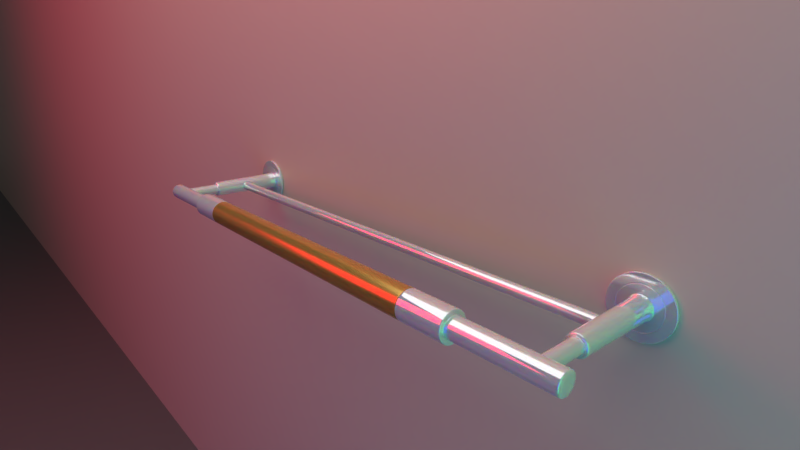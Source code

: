 # Source: Towel_holder.blend  (saved by Blender 2.79.7; exported with 4.5.12 LTS)
import bpy
from mathutils import Matrix  # noqa: F401  (used for matrix-valued properties, if any)

bpy.ops.wm.read_factory_settings(use_empty=True)
scene = bpy.context.scene
scene.name = 'Scene'

# ---- collections
col_collection_1 = bpy.data.collections.new('Collection 1'); scene.collection.children.link(col_collection_1)

# ---- materials (node trees are filled in below, after node groups)
mat_material_006 = bpy.data.materials.new('Material.006')
mat_material_006.alpha_threshold = 0.0
mat_material_006.roughness = 0.5
mat_material_005 = bpy.data.materials.new('Material.005')
mat_material_005.alpha_threshold = 0.0
mat_material_005.roughness = 0.5
mat_material_003 = bpy.data.materials.new('Material.003')
mat_material_003.alpha_threshold = 0.0
mat_material_003.roughness = 0.5
mat_material_004 = bpy.data.materials.new('Material.004')
mat_material_004.alpha_threshold = 0.0
mat_material_004.roughness = 0.5
mat_material_002 = bpy.data.materials.new('Material.002')
mat_material_002.alpha_threshold = 0.0
mat_material_002.roughness = 0.5
mat_material_001 = bpy.data.materials.new('Material.001')
mat_material_001.alpha_threshold = 0.0
mat_material_001.roughness = 0.5
mat_golden = bpy.data.materials.new('golden')
mat_golden.alpha_threshold = 0.0
mat_golden.roughness = 0.5
mat_white = bpy.data.materials.new('white')
mat_white.alpha_threshold = 0.0
mat_white.roughness = 0.5

# ---- material node trees
mat_material_006.use_nodes = True; mat_material_006.node_tree.nodes.clear()
_N = mat_material_006.node_tree.nodes; _L = mat_material_006.node_tree.links
n0 = _N.new('ShaderNodeOutputMaterial'); n0.name = 'Material Output'; n0.location = (560, 300)
n1 = _N.new('ShaderNodeEmission'); n1.name = 'Emission'; n1.location = (81, 358)
n1.inputs[0].default_value = (1.0, 0.02761, 0.09943, 1.0)
n1.inputs[1].default_value = 3.0
_L.new(n1.outputs[0], n0.inputs[0])
n0.is_active_output = True
mat_material_005.use_nodes = True; mat_material_005.node_tree.nodes.clear()
_N = mat_material_005.node_tree.nodes; _L = mat_material_005.node_tree.links
n0 = _N.new('ShaderNodeOutputMaterial'); n0.name = 'Material Output'; n0.location = (560, 300)
n1 = _N.new('ShaderNodeEmission'); n1.name = 'Emission'; n1.location = (81, 358)
n1.inputs[0].default_value = (0.04866, 0.0678, 1.0, 1.0)
n1.inputs[1].default_value = 1.5
_L.new(n1.outputs[0], n0.inputs[0])
n0.is_active_output = True
mat_material_003.use_nodes = True; mat_material_003.node_tree.nodes.clear()
_N = mat_material_003.node_tree.nodes; _L = mat_material_003.node_tree.links
n0 = _N.new('ShaderNodeOutputMaterial'); n0.name = 'Material Output'; n0.location = (560, 300)
n1 = _N.new('ShaderNodeEmission'); n1.name = 'Emission'; n1.location = (81, 358)
n1.inputs[0].default_value = (0.1402, 1.0, 0.3994, 1.0)
_L.new(n1.outputs[0], n0.inputs[0])
n0.is_active_output = True
mat_material_004.use_nodes = True; mat_material_004.node_tree.nodes.clear()
_N = mat_material_004.node_tree.nodes; _L = mat_material_004.node_tree.links
n0 = _N.new('ShaderNodeOutputMaterial'); n0.name = 'Material Output'; n0.location = (560, 300)
n1 = _N.new('ShaderNodeEmission'); n1.name = 'Emission'; n1.location = (81, 358)
n1.inputs[1].default_value = 1.5
_L.new(n1.outputs[0], n0.inputs[0])
n0.is_active_output = True
mat_material_002.use_nodes = True; mat_material_002.node_tree.nodes.clear()
_N = mat_material_002.node_tree.nodes; _L = mat_material_002.node_tree.links
n0 = _N.new('ShaderNodeOutputMaterial'); n0.name = 'Material Output'; n0.location = (560, 300)
n1 = _N.new('ShaderNodeBsdfPrincipled'); n1.name = 'Principled BSDF'; n1.location = (-52, 373)
n1.distribution = 'GGX'
n1.subsurface_method = 'BURLEY'
n1.inputs[0].default_value = (0.8, 0.6282, 0.4622, 1.0)
n1.inputs[1].default_value = 0.2571
n1.inputs[2].default_value = 0.5667
n1.inputs[3].default_value = 1.45
n1.inputs[13].default_value = 0.481
_L.new(n1.outputs[0], n0.inputs[0])
n0.is_active_output = True
mat_material_001.use_nodes = True; mat_material_001.node_tree.nodes.clear()
_N = mat_material_001.node_tree.nodes; _L = mat_material_001.node_tree.links
n0 = _N.new('ShaderNodeOutputMaterial'); n0.name = 'Material Output'; n0.location = (449, 300)
n1 = _N.new('ShaderNodeBsdfPrincipled'); n1.name = 'Principled BSDF'; n1.location = (129, 313)
n1.distribution = 'GGX'
n1.subsurface_method = 'BURLEY'
n1.inputs[0].default_value = (0.1574, 0.1574, 0.1574, 1.0)
n1.inputs[1].default_value = 0.2048
n1.inputs[3].default_value = 1.45
_L.new(n1.outputs[0], n0.inputs[0])
n0.is_active_output = True
mat_golden.use_nodes = True; mat_golden.node_tree.nodes.clear()
_N = mat_golden.node_tree.nodes; _L = mat_golden.node_tree.links
n0 = _N.new('ShaderNodeOutputMaterial'); n0.name = 'Material Output'; n0.location = (300, 300)
n1 = _N.new('ShaderNodeBsdfPrincipled'); n1.name = 'Principled BSDF'; n1.location = (-561, 476)
n1.distribution = 'GGX'
n1.subsurface_method = 'BURLEY'
n1.inputs[0].default_value = (0.6879, 0.4036, 0.08785, 1.0)
n1.inputs[1].default_value = 0.6833
n1.inputs[2].default_value = 0.2167
n1.inputs[3].default_value = 1.45
n1.inputs[8].default_value = 1.0
n1.inputs[10].default_value = 0.09048
n1.inputs[13].default_value = 0.4829
_L.new(n1.outputs[0], n0.inputs[0])
n0.is_active_output = True
mat_white.use_nodes = True; mat_white.node_tree.nodes.clear()
_N = mat_white.node_tree.nodes; _L = mat_white.node_tree.links
n0 = _N.new('ShaderNodeOutputMaterial'); n0.name = 'Material Output'; n0.location = (300, 300)
n1 = _N.new('ShaderNodeBsdfPrincipled'); n1.name = 'Principled BSDF'; n1.location = (-561, 476)
n1.distribution = 'GGX'
n1.inputs[0].default_value = (0.9195, 0.9195, 0.9195, 1.0)
n1.inputs[1].default_value = 0.55
n1.inputs[2].default_value = 0.0
n1.inputs[3].default_value = 1.45
n1.inputs[8].default_value = 1.0
n1.inputs[10].default_value = 0.09048
n1.inputs[13].default_value = 0.3162
_L.new(n1.outputs[0], n0.inputs[0])
n0.is_active_output = True

# ---- world
world_world = bpy.data.worlds.new('World'); scene.world = world_world
world_world.color = (0.05088, 0.05088, 0.05088)
world_world.use_sun_shadow = False
world_world.sun_shadow_jitter_overblur = 0.0

# ---- cameras
cam_camera = bpy.data.cameras.new('Camera')
cam_camera.clip_end = 100.0
cam_camera.lens = 35.0
cam_camera.sensor_width = 50.0
cam_camera.sensor_height = 18.0
cam_camera.ortho_scale = 7.314
cam_camera.dof.focus_distance = 0.0

# ---- meshes
me_plane_005 = bpy.data.meshes.new('Plane.005')
me_plane_005.from_pydata([(-1.0, -1.0, 0.0), (1.0, -1.0, 0.0), (-1.0, 1.0, 0.0), (1.0, 1.0, 0.0)], [], [(0, 1, 3, 2)])
me_plane_005.materials.append(mat_material_006)
me_plane_005.use_remesh_preserve_volume = False
me_plane_005.use_remesh_preserve_attributes = False
me_plane_005.use_mirror_vertex_groups = False
me_plane_005.update()
me_plane_004 = bpy.data.meshes.new('Plane.004')
me_plane_004.from_pydata([(-1.0, -1.0, 0.0), (1.0, -1.0, 0.0), (-1.0, 1.0, 0.0), (1.0, 1.0, 0.0)], [], [(0, 1, 3, 2)])
me_plane_004.materials.append(mat_material_005)
me_plane_004.use_remesh_preserve_volume = False
me_plane_004.use_remesh_preserve_attributes = False
me_plane_004.use_mirror_vertex_groups = False
me_plane_004.update()
me_plane_003 = bpy.data.meshes.new('Plane.003')
me_plane_003.from_pydata([(-1.0, -1.0, 0.0), (1.0, -1.0, 0.0), (-1.0, 1.0, 0.0), (1.0, 1.0, 0.0)], [], [(0, 1, 3, 2)])
me_plane_003.materials.append(mat_material_003)
me_plane_003.use_remesh_preserve_volume = False
me_plane_003.use_remesh_preserve_attributes = False
me_plane_003.use_mirror_vertex_groups = False
me_plane_003.update()
me_plane_002 = bpy.data.meshes.new('Plane.002')
me_plane_002.from_pydata([(-1.0, -1.0, 0.0), (1.0, -1.0, 0.0), (-1.0, 1.0, 0.0), (1.0, 1.0, 0.0)], [], [(0, 1, 3, 2)])
me_plane_002.materials.append(mat_material_004)
me_plane_002.use_remesh_preserve_volume = False
me_plane_002.use_remesh_preserve_attributes = False
me_plane_002.use_mirror_vertex_groups = False
me_plane_002.update()
me_plane_001 = bpy.data.meshes.new('Plane.001')
me_plane_001.from_pydata([(-1.0, -1.0, 0.0), (1.0, -1.0, 0.0), (-1.0, 1.0, 0.0), (1.0, 1.0, 0.0)], [], [(0, 1, 3, 2)])
me_plane_001.materials.append(mat_material_002)
me_plane_001.use_remesh_preserve_volume = False
me_plane_001.use_remesh_preserve_attributes = False
me_plane_001.use_mirror_vertex_groups = False
me_plane_001.update()
me_plane = bpy.data.meshes.new('Plane')
me_plane.from_pydata([(-1.0, -1.0, 0.0), (1.0, -1.0, 0.0), (-1.0, 1.0, 0.0), (1.0, 1.0, 0.0)], [], [(0, 1, 3, 2)])
me_plane.materials.append(mat_material_001)
me_plane.use_remesh_preserve_volume = False
me_plane.use_remesh_preserve_attributes = False
me_plane.use_mirror_vertex_groups = False
me_plane.update()
me_cylinder = bpy.data.meshes.new('Cylinder')
me_cylinder.from_pydata([(7.105e-15, 1.0, 11.8), (0.1951, 0.9808, 11.8), (0.3827, 0.9239, 11.8), (0.5556, 0.8315, 11.8), (0.7071, 0.7071, 11.8), (0.8315, 0.5556, 11.8), (0.9239, 0.3827, 11.8), (0.9808, 0.1951, 11.8), (1.0, 5.477e-07, 11.8), (0.9808, -0.1951, 11.8), (0.9239, -0.3827, 11.8), (0.8315, -0.5556, 11.8), (0.7071, -0.7071, 11.8), (0.5556, -0.8315, 11.8), (0.3827, -0.9239, 11.8), (0.1951, -0.9808, 11.8), (-3.258e-07, -1.0, 11.8), (-0.1951, -0.9808, 11.8), (-0.3827, -0.9239, 11.8), (-0.5556, -0.8315, 11.8), (-0.7071, -0.7071, 11.8), (-0.8315, -0.5556, 11.8), (-0.9239, -0.3827, 11.8), (-0.9808, -0.1951, 11.8), (-1.0, 1.438e-06, 11.8), (-0.9808, 0.1951, 11.8), (-0.9239, 0.3827, 11.8), (-0.8315, 0.5556, 11.8), (-0.7071, 0.7071, 11.8), (-0.5556, 0.8315, 11.8), (-0.3827, 0.9239, 11.8), (-0.1951, 0.9808, 11.8), (0.0, 1.0, 0.0), (0.1951, 0.9808, 0.0), (0.3827, 0.9239, 0.0), (0.5556, 0.8315, 0.0), (0.7071, 0.7071, 0.0), (0.8315, 0.5556, 0.0), (0.9239, 0.3827, 0.0), (0.9808, 0.1951, 0.0), (1.0, 7.55e-08, 0.0), (0.9808, -0.1951, 0.0), (0.9239, -0.3827, 0.0), (0.8315, -0.5556, 0.0), (0.7071, -0.7071, 0.0), (0.5556, -0.8315, 0.0), (0.3827, -0.9239, 0.0), (0.1951, -0.9808, 0.0), (-3.258e-07, -1.0, 0.0), (-0.1951, -0.9808, 0.0), (-0.3827, -0.9239, 0.0), (-0.5556, -0.8315, 0.0), (-0.7071, -0.7071, 0.0), (-0.8315, -0.5556, 0.0), (-0.9239, -0.3827, 0.0), (-0.9808, -0.1951, 0.0), (-1.0, 9.656e-07, 0.0), (-0.9808, 0.1951, 0.0), (-0.9239, 0.3827, 0.0), (-0.8315, 0.5556, 0.0), (-0.7071, 0.7071, 0.0), (-0.5556, 0.8315, 0.0), (-0.3827, 0.9239, 0.0), (-0.1951, 0.9808, 0.0), (0.1951, 0.9808, 11.83), (7.105e-15, 1.0, 11.83), (0.3827, 0.9239, 11.83), (0.5556, 0.8315, 11.83), (0.7071, 0.7071, 11.83), (0.8315, 0.5556, 11.83), (0.9239, 0.3827, 11.83), (0.9808, 0.1951, 11.83), (1.0, 5.491e-07, 11.83), (0.9808, -0.1951, 11.83), (0.9239, -0.3827, 11.83), (0.8315, -0.5556, 11.83), (0.7071, -0.7071, 11.83), (0.5556, -0.8315, 11.83), (0.3827, -0.9239, 11.83), (0.1951, -0.9808, 11.83), (-3.258e-07, -1.0, 11.83), (-0.1951, -0.9808, 11.83), (-0.3827, -0.9239, 11.83), (-0.5556, -0.8315, 11.83), (-0.7071, -0.7071, 11.83), (-0.8315, -0.5556, 11.83), (-0.9239, -0.3827, 11.83), (-0.9808, -0.1951, 11.83), (-1.0, 1.439e-06, 11.83), (-0.9808, 0.1951, 11.83), (-0.9239, 0.3827, 11.83), (-0.8315, 0.5556, 11.83), (-0.7071, 0.7071, 11.83), (-0.5556, 0.8315, 11.83), (-0.3827, 0.9239, 11.83), (-0.1951, 0.9808, 11.83), (0.1951, 0.9808, 15.21), (0.0, 1.0, 15.21), (0.3827, 0.9239, 15.21), (0.5556, 0.8315, 15.21), (0.7071, 0.7071, 15.21), (0.8315, 0.5556, 15.21), (0.9239, 0.3827, 15.21), (0.9808, 0.1951, 15.21), (1.0, 6.966e-07, 15.21), (0.9808, -0.1951, 15.21), (0.9239, -0.3827, 15.21), (0.8315, -0.5556, 15.21), (0.7071, -0.7071, 15.21), (0.5556, -0.8315, 15.21), (0.3827, -0.9239, 15.21), (0.1951, -0.9808, 15.21), (-3.258e-07, -1.0, 15.21), (-0.1951, -0.9808, 15.21), (-0.3827, -0.9239, 15.21), (-0.5556, -0.8315, 15.21), (-0.7071, -0.7071, 15.21), (-0.8315, -0.5556, 15.21), (-0.9239, -0.3827, 15.21), (-0.9808, -0.1951, 15.21), (-1.0, 1.587e-06, 15.21), (-0.9808, 0.1951, 15.21), (-0.9239, 0.3827, 15.21), (-0.8315, 0.5556, 15.21), (-0.7071, 0.7071, 15.21), (-0.5556, 0.8315, 15.21), (-0.3827, 0.9239, 15.21), (-0.1951, 0.9808, 15.21), (0.1334, 0.6706, 15.21), (3.763e-08, 0.6838, 15.21), (0.2617, 0.6317, 15.21), (0.3799, 0.5685, 15.21), (0.4835, 0.4835, 15.21), (0.5685, 0.3799, 15.21), (0.6317, 0.2617, 15.21), (0.6706, 0.1334, 15.21), (0.6838, 7.59e-07, 15.21), (0.6706, -0.1334, 15.21), (0.6317, -0.2617, 15.21), (0.5685, -0.3799, 15.21), (0.4835, -0.4835, 15.21), (0.3799, -0.5685, 15.21), (0.2617, -0.6317, 15.21), (0.1334, -0.6706, 15.21), (-1.852e-07, -0.6838, 15.21), (-0.1334, -0.6706, 15.21), (-0.2617, -0.6317, 15.21), (-0.3799, -0.5685, 15.21), (-0.4835, -0.4835, 15.21), (-0.5685, -0.3799, 15.21), (-0.6317, -0.2617, 15.21), (-0.6706, -0.1334, 15.21), (-0.6838, 1.368e-06, 15.21), (-0.6706, 0.1334, 15.21), (-0.6317, 0.2617, 15.21), (-0.5685, 0.3799, 15.21), (-0.4835, 0.4835, 15.21), (-0.3799, 0.5685, 15.21), (-0.2617, 0.6317, 15.21), (-0.1334, 0.6706, 15.21), (-0.9199, -0.183, 15.21), (-0.938, 1.544e-06, 15.21), (0.8666, -0.3589, 15.21), (0.7799, -0.5211, 15.21), (-0.9199, 0.183, 15.21), (0.6632, -0.6632, 15.21), (-0.8666, 0.3589, 15.21), (0.5211, -0.7799, 15.21), (-0.7799, 0.5211, 15.21), (0.3589, -0.8666, 15.21), (7.381e-09, 0.938, 15.21), (0.183, 0.9199, 15.21), (-0.6632, 0.6632, 15.21), (0.183, -0.9199, 15.21), (0.3589, 0.8666, 15.21), (-0.5211, 0.7799, 15.21), (-2.982e-07, -0.938, 15.21), (0.5211, 0.7799, 15.21), (-0.3589, 0.8666, 15.21), (-0.183, -0.9199, 15.21), (0.6632, 0.6632, 15.21), (-0.183, 0.9199, 15.21), (-0.3589, -0.8666, 15.21), (0.7799, 0.5211, 15.21), (-0.5211, -0.7799, 15.21), (0.8666, 0.3589, 15.21), (-0.6632, -0.6632, 15.21), (0.9199, 0.183, 15.21), (-0.7799, -0.5211, 15.21), (0.938, 7.088e-07, 15.21), (-0.8666, -0.3589, 15.21), (0.9199, -0.183, 15.21), (-0.7071, -0.7071, 15.12), (-0.8315, -0.5556, 15.12), (0.9808, 0.1951, 15.12), (1.0, 6.926e-07, 15.12), (-0.9239, -0.3827, 15.12), (0.9808, -0.1951, 15.12), (-0.9808, -0.1951, 15.12), (0.9239, -0.3827, 15.12), (-1.0, 1.583e-06, 15.12), (0.8315, -0.5556, 15.12), (-0.9808, 0.1951, 15.12), (0.7071, -0.7071, 15.12), (-0.9239, 0.3827, 15.12), (0.5556, -0.8315, 15.12), (-0.8315, 0.5556, 15.12), (0.3827, -0.9239, 15.12), (0.0, 1.0, 15.12), (0.1951, 0.9808, 15.12), (-0.7071, 0.7071, 15.12), (0.1951, -0.9808, 15.12), (0.3827, 0.9239, 15.12), (-0.5556, 0.8315, 15.12), (-3.258e-07, -1.0, 15.12), (0.5556, 0.8315, 15.12), (-0.3827, 0.9239, 15.12), (-0.1951, -0.9808, 15.12), (0.7071, 0.7071, 15.12), (-0.1951, 0.9808, 15.12), (-0.3827, -0.9239, 15.12), (0.8315, 0.5556, 15.12), (-0.5556, -0.8315, 15.12), (0.9239, 0.3827, 15.12), (0.1334, 0.6706, 21.83), (3.763e-08, 0.6838, 21.83), (0.2617, 0.6317, 21.83), (0.3799, 0.5685, 21.83), (0.4835, 0.4835, 21.83), (0.5685, 0.3799, 21.83), (0.6317, 0.2617, 21.83), (0.6706, 0.1334, 21.83), (0.6838, 1.048e-06, 21.83), (0.6706, -0.1334, 21.83), (0.6317, -0.2617, 21.83), (0.5685, -0.3799, 21.83), (0.4835, -0.4835, 21.83), (0.3799, -0.5685, 21.83), (0.2617, -0.6317, 21.83), (0.1334, -0.6706, 21.83), (-1.852e-07, -0.6838, 21.83), (-0.1334, -0.6706, 21.83), (-0.2617, -0.6317, 21.83), (-0.3799, -0.5685, 21.83), (-0.4835, -0.4835, 21.83), (-0.5685, -0.3799, 21.83), (-0.6317, -0.2617, 21.83), (-0.6706, -0.1334, 21.83), (-0.6838, 1.657e-06, 21.83), (-0.6706, 0.1334, 21.83), (-0.6317, 0.2617, 21.83), (-0.5685, 0.3799, 21.83), (-0.4835, 0.4835, 21.83), (-0.3799, 0.5685, 21.83), (-0.2617, 0.6317, 21.83), (-0.1334, 0.6706, 21.83), (-0.6838, 1.37e-06, 15.26), (-0.6706, 0.1334, 15.26), (0.5685, -0.3799, 15.26), (0.4835, -0.4835, 15.26), (-0.6317, 0.2617, 15.26), (0.3799, -0.5685, 15.26), (-0.5685, 0.3799, 15.26), (0.2617, -0.6317, 15.26), (3.763e-08, 0.6838, 15.26), (0.1334, 0.6706, 15.26), (-0.4835, 0.4835, 15.26), (0.1334, -0.6706, 15.26), (0.2617, 0.6317, 15.26), (-0.3799, 0.5685, 15.26), (-1.852e-07, -0.6838, 15.26), (0.3799, 0.5685, 15.26), (-0.2617, 0.6317, 15.26), (-0.1334, -0.6706, 15.26), (0.4835, 0.4835, 15.26), (-0.1334, 0.6706, 15.26), (-0.2617, -0.6317, 15.26), (0.5685, 0.3799, 15.26), (-0.3799, -0.5685, 15.26), (0.6317, 0.2617, 15.26), (-0.4835, -0.4835, 15.26), (0.6706, 0.1334, 15.26), (-0.5685, -0.3799, 15.26), (0.6838, 7.613e-07, 15.26), (-0.6317, -0.2617, 15.26), (0.6706, -0.1334, 15.26), (-0.6706, -0.1334, 15.26), (0.6317, -0.2617, 15.26), (0.1865, 0.9378, 11.8), (5.214e-09, 0.9562, 11.8), (0.3659, 0.8834, 11.8), (0.5312, 0.795, 11.8), (0.6761, 0.6761, 11.8), (0.795, 0.5312, 11.8), (0.8834, 0.3659, 11.8), (0.9378, 0.1865, 11.8), (0.9562, 5.574e-07, 11.8), (0.9378, -0.1865, 11.8), (0.8834, -0.3659, 11.8), (0.795, -0.5312, 11.8), (0.6761, -0.6761, 11.8), (0.5312, -0.795, 11.8), (0.3659, -0.8834, 11.8), (0.1865, -0.9378, 11.8), (-3.063e-07, -0.9562, 11.8), (-0.1865, -0.9378, 11.8), (-0.3659, -0.8834, 11.8), (-0.5312, -0.795, 11.8), (-0.6761, -0.6761, 11.8), (-0.795, -0.5312, 11.8), (-0.8834, -0.3659, 11.8), (-0.9378, -0.1865, 11.8), (-0.9562, 1.409e-06, 11.8), (-0.9378, 0.1865, 11.8), (-0.8834, 0.3659, 11.8), (-0.795, 0.5312, 11.8), (-0.6761, 0.6761, 11.8), (-0.5312, 0.795, 11.8), (-0.3659, 0.8834, 11.8), (-0.1865, 0.9378, 11.8), (0.1865, 0.9378, 11.83), (5.214e-09, 0.9562, 11.83), (0.3659, 0.8834, 11.83), (0.5312, 0.795, 11.83), (0.6761, 0.6761, 11.83), (0.795, 0.5312, 11.83), (0.8834, 0.3659, 11.83), (0.9378, 0.1865, 11.83), (0.9562, 5.588e-07, 11.83), (0.9378, -0.1865, 11.83), (0.8834, -0.3659, 11.83), (0.795, -0.5312, 11.83), (0.6761, -0.6761, 11.83), (0.5312, -0.795, 11.83), (0.3659, -0.8834, 11.83), (0.1865, -0.9378, 11.83), (-3.063e-07, -0.9562, 11.83), (-0.1865, -0.9378, 11.83), (-0.3659, -0.8834, 11.83), (-0.5312, -0.795, 11.83), (-0.6761, -0.6761, 11.83), (-0.795, -0.5312, 11.83), (-0.8834, -0.3659, 11.83), (-0.9378, -0.1865, 11.83), (-0.9562, 1.41e-06, 11.83), (-0.9378, 0.1865, 11.83), (-0.8834, 0.3659, 11.83), (-0.795, 0.5312, 11.83), (-0.6761, 0.6761, 11.83), (-0.5312, 0.795, 11.83), (-0.3659, 0.8834, 11.83), (-0.1865, 0.9378, 11.83), (7.105e-15, 1.0, 11.74), (0.1951, 0.9808, 11.74), (0.3827, 0.9239, 11.74), (0.5556, 0.8315, 11.74), (0.7071, 0.7071, 11.74), (0.8315, 0.5556, 11.74), (0.9239, 0.3827, 11.74), (0.9808, 0.1951, 11.74), (1.0, 5.458e-07, 11.74), (0.9808, -0.1951, 11.74), (0.9239, -0.3827, 11.74), (0.8315, -0.5556, 11.74), (0.7071, -0.7071, 11.74), (0.5556, -0.8315, 11.74), (0.3827, -0.9239, 11.74), (0.1951, -0.9808, 11.74), (-3.258e-07, -1.0, 11.74), (-0.1951, -0.9808, 11.74), (-0.3827, -0.9239, 11.74), (-0.5556, -0.8315, 11.74), (-0.7071, -0.7071, 11.74), (-0.8315, -0.5556, 11.74), (-0.9239, -0.3827, 11.74), (-0.9808, -0.1951, 11.74), (-1.0, 1.436e-06, 11.74), (-0.9808, 0.1951, 11.74), (-0.9239, 0.3827, 11.74), (-0.8315, 0.5556, 11.74), (-0.7071, 0.7071, 11.74), (-0.5556, 0.8315, 11.74), (-0.3827, 0.9239, 11.74), (-0.1951, 0.9808, 11.74), (-0.8315, -0.5556, 11.89), (1.0, 5.514e-07, 11.89), (-0.9239, -0.3827, 11.89), (0.9808, -0.1951, 11.89), (-0.9808, -0.1951, 11.89), (0.9239, -0.3827, 11.89), (-1.0, 1.442e-06, 11.89), (0.8315, -0.5556, 11.89), (-0.9808, 0.1951, 11.89), (0.7071, -0.7071, 11.89), (-0.9239, 0.3827, 11.89), (0.5556, -0.8315, 11.89), (-0.8315, 0.5556, 11.89), (0.3827, -0.9239, 11.89), (0.1951, 0.9808, 11.89), (-0.7071, 0.7071, 11.89), (0.1951, -0.9808, 11.89), (0.3827, 0.9239, 11.89), (-0.5556, 0.8315, 11.89), (-3.258e-07, -1.0, 11.89), (0.5556, 0.8315, 11.89), (-0.3827, 0.9239, 11.89), (-0.1951, -0.9808, 11.89), (0.7071, 0.7071, 11.89), (-0.1951, 0.9808, 11.89), (-0.3827, -0.9239, 11.89), (0.8315, 0.5556, 11.89), (-0.5556, -0.8315, 11.89), (0.9239, 0.3827, 11.89), (-0.7071, -0.7071, 11.89), (0.9808, 0.1951, 11.89), (7.105e-15, 1.0, 11.89), (0.9665, 0.1922, 11.83), (0.9521, 0.1894, 11.83), (0.9104, 0.3771, 11.83), (0.8969, 0.3715, 11.83), (0.8193, 0.5475, 11.83), (0.8072, 0.5393, 11.83), (-0.1922, 0.9665, 11.83), (-0.1894, 0.9521, 11.83), (0.6968, 0.6968, 11.83), (0.6864, 0.6865, 11.83), (-0.3771, 0.9104, 11.83), (-0.3715, 0.8969, 11.83), (0.5475, 0.8193, 11.83), (0.5393, 0.8072, 11.83), (-0.5475, 0.8193, 11.83), (-0.5393, 0.8072, 11.83), (0.3771, 0.9104, 11.83), (0.3715, 0.8969, 11.83), (-0.6968, 0.6968, 11.83), (-0.6864, 0.6865, 11.83), (3.476e-09, 0.9708, 11.83), (1.738e-09, 0.9854, 11.83), (0.1922, 0.9665, 11.83), (0.1894, 0.9521, 11.83), (-0.8193, 0.5475, 11.83), (-0.8072, 0.5393, 11.83), (-0.9104, 0.3771, 11.83), (-0.8969, 0.3715, 11.83), (-0.9665, 0.1922, 11.83), (-0.9521, 0.1894, 11.83), (-0.9854, 1.429e-06, 11.83), (-0.9708, 1.42e-06, 11.83), (-0.9665, -0.1922, 11.83), (-0.9521, -0.1894, 11.83), (-0.8072, -0.5393, 11.83), (-0.8193, -0.5475, 11.83), (-0.9104, -0.3771, 11.83), (-0.8969, -0.3715, 11.83), (0.9854, 5.523e-07, 11.83), (0.9708, 5.556e-07, 11.83), (0.9665, -0.1922, 11.83), (0.9521, -0.1894, 11.83), (0.9104, -0.3771, 11.83), (0.8969, -0.3715, 11.83), (0.8193, -0.5475, 11.83), (0.8072, -0.5393, 11.83), (0.6968, -0.6968, 11.83), (0.6864, -0.6864, 11.83), (0.5475, -0.8193, 11.83), (0.5393, -0.8072, 11.83), (0.3771, -0.9104, 11.83), (0.3715, -0.8969, 11.83), (0.1922, -0.9665, 11.83), (0.1894, -0.9521, 11.83), (-3.193e-07, -0.9854, 11.83), (-3.128e-07, -0.9708, 11.83), (-0.1922, -0.9665, 11.83), (-0.1894, -0.9521, 11.83), (-0.3771, -0.9104, 11.83), (-0.3715, -0.8969, 11.83), (-0.5475, -0.8193, 11.83), (-0.5393, -0.8072, 11.83), (-0.6968, -0.6968, 11.83), (-0.6865, -0.6864, 11.83), (-0.9521, -0.1894, 11.8), (-0.9665, -0.1922, 11.8), (-0.8969, -0.3715, 11.8), (-0.9104, -0.3771, 11.8), (-0.8072, -0.5393, 11.8), (-0.8193, -0.5475, 11.8), (-0.6865, -0.6864, 11.8), (-0.6968, -0.6968, 11.8), (-0.5393, -0.8072, 11.8), (-0.5475, -0.8193, 11.8), (-0.3715, -0.8969, 11.8), (-0.3771, -0.9104, 11.8), (-0.1894, -0.9521, 11.8), (-0.1922, -0.9665, 11.8), (-3.128e-07, -0.9708, 11.8), (-3.193e-07, -0.9854, 11.8), (0.1894, -0.9521, 11.8), (0.1922, -0.9665, 11.8), (0.3715, -0.8969, 11.8), (0.3771, -0.9104, 11.8), (0.5393, -0.8072, 11.8), (0.5475, -0.8193, 11.8), (0.6864, -0.6864, 11.8), (0.6968, -0.6968, 11.8), (0.8193, -0.5475, 11.8), (0.8072, -0.5393, 11.8), (-0.9708, 1.418e-06, 11.8), (-0.9854, 1.428e-06, 11.8), (-0.9521, 0.1894, 11.8), (-0.9665, 0.1922, 11.8), (-0.8969, 0.3715, 11.8), (-0.9104, 0.3771, 11.8), (1.738e-09, 0.9854, 11.8), (3.476e-09, 0.9708, 11.8), (0.1894, 0.9521, 11.8), (0.1922, 0.9665, 11.8), (-0.8072, 0.5393, 11.8), (-0.8193, 0.5475, 11.8), (-0.6864, 0.6865, 11.8), (-0.6968, 0.6968, 11.8), (0.3715, 0.8969, 11.8), (0.3771, 0.9104, 11.8), (-0.5393, 0.8072, 11.8), (-0.5475, 0.8193, 11.8), (0.5393, 0.8072, 11.8), (0.5475, 0.8193, 11.8), (-0.3715, 0.8969, 11.8), (-0.3771, 0.9104, 11.8), (0.6864, 0.6865, 11.8), (0.6968, 0.6968, 11.8), (-0.1894, 0.9521, 11.8), (-0.1922, 0.9665, 11.8), (0.8072, 0.5393, 11.8), (0.8193, 0.5475, 11.8), (0.8969, 0.3715, 11.8), (0.9104, 0.3771, 11.8), (0.9521, 0.1894, 11.8), (0.9665, 0.1922, 11.8), (0.9708, 5.542e-07, 11.8), (0.9854, 5.509e-07, 11.8), (0.9521, -0.1894, 11.8), (0.9665, -0.1922, 11.8), (0.8969, -0.3715, 11.8), (0.9104, -0.3771, 11.8), (-0.6838, 1.653e-06, 21.73), (0.5685, -0.3799, 21.73), (3.763e-08, 0.6838, 21.73), (-0.6706, 0.1334, 21.73), (0.4835, -0.4835, 21.73), (-0.6317, 0.2617, 21.73), (0.3799, -0.5685, 21.73), (-0.5685, 0.3799, 21.73), (0.2617, -0.6317, 21.73), (0.1334, 0.6706, 21.73), (-0.4835, 0.4835, 21.73), (0.1334, -0.6706, 21.73), (0.2617, 0.6317, 21.73), (-0.3799, 0.5685, 21.73), (-1.852e-07, -0.6838, 21.73), (0.3799, 0.5685, 21.73), (-0.2617, 0.6317, 21.73), (-0.1334, -0.6706, 21.73), (0.4835, 0.4835, 21.73), (-0.1334, 0.6706, 21.73), (-0.2617, -0.6317, 21.73), (0.5685, 0.3799, 21.73), (-0.3799, -0.5685, 21.73), (0.6317, 0.2617, 21.73), (-0.4835, -0.4835, 21.73), (0.6706, 0.1334, 21.73), (-0.5685, -0.3799, 21.73), (0.6838, 1.044e-06, 21.73), (-0.6317, -0.2617, 21.73), (0.6706, -0.1334, 21.73), (-0.6706, -0.1334, 21.73), (0.6317, -0.2617, 21.73), (0.09498, 0.4775, 21.89), (5.62e-08, 0.4869, 21.89), (0.1863, 0.4498, 21.89), (0.2705, 0.4048, 21.89), (0.3443, 0.3443, 21.89), (0.4048, 0.2705, 21.89), (0.4498, 0.1863, 21.89), (0.4775, 0.09498, 21.89), (0.4869, 1.096e-06, 21.89), (0.4775, -0.09498, 21.89), (0.4498, -0.1863, 21.89), (0.4048, -0.2705, 21.89), (0.3443, -0.3443, 21.89), (0.2705, -0.4048, 21.89), (0.1863, -0.4498, 21.89), (0.09498, -0.4775, 21.89), (-1.024e-07, -0.4868, 21.89), (-0.09498, -0.4775, 21.89), (-0.1863, -0.4498, 21.89), (-0.2705, -0.4048, 21.89), (-0.3443, -0.3443, 21.89), (-0.4048, -0.2705, 21.89), (-0.4498, -0.1863, 21.89), (-0.4775, -0.09498, 21.89), (-0.4869, 1.529e-06, 21.89), (-0.4775, 0.09498, 21.89), (-0.4498, 0.1863, 21.89), (-0.4048, 0.2705, 21.89), (-0.3443, 0.3443, 21.89), (-0.2705, 0.4048, 21.89), (-0.1863, 0.4498, 21.89), (-0.09498, 0.4775, 21.89), (0.05879, 0.2956, 21.89), (7.175e-08, 0.3014, 21.89), (0.1153, 0.2784, 21.89), (0.1674, 0.2506, 21.89), (0.2131, 0.2131, 21.89), (0.2506, 0.1674, 21.89), (0.2784, 0.1153, 21.89), (0.2956, 0.05879, 21.89), (0.3014, 1.141e-06, 21.89), (0.2956, -0.05879, 21.89), (0.2784, -0.1153, 21.89), (0.2506, -0.1674, 21.89), (0.2131, -0.2131, 21.89), (0.1674, -0.2506, 21.89), (0.1153, -0.2784, 21.89), (0.05879, -0.2956, 21.89), (-2.645e-08, -0.3014, 21.89), (-0.05879, -0.2956, 21.89), (-0.1153, -0.2784, 21.89), (-0.1674, -0.2506, 21.89), (-0.2131, -0.2131, 21.89), (-0.2506, -0.1674, 21.89), (-0.2784, -0.1153, 21.89), (-0.2956, -0.05879, 21.89), (-0.3014, 1.41e-06, 21.89), (-0.2956, 0.05879, 21.89), (-0.2784, 0.1153, 21.89), (-0.2506, 0.1674, 21.89), (-0.2131, 0.2131, 21.89), (-0.1674, 0.2506, 21.89), (-0.1153, 0.2784, 21.89), (-0.05879, 0.2956, 21.89), (-0.1142, -0.5741, 21.86), (-0.224, -0.5407, 21.86), (0.4139, 0.4139, 21.86), (0.4867, 0.3252, 21.86), (-0.1142, 0.5741, 21.86), (4.692e-08, 0.5853, 21.86), (-0.3252, -0.4867, 21.86), (0.5407, 0.224, 21.86), (-0.4139, -0.4139, 21.86), (0.5741, 0.1142, 21.86), (-0.4867, -0.3252, 21.86), (0.5853, 1.072e-06, 21.86), (-0.5407, -0.224, 21.86), (0.5741, -0.1142, 21.86), (-0.5741, -0.1142, 21.86), (0.5407, -0.224, 21.86), (-0.5853, 1.593e-06, 21.86), (0.4867, -0.3252, 21.86), (-0.5741, 0.1142, 21.86), (0.4139, -0.4139, 21.86), (-0.5407, 0.224, 21.86), (0.3252, -0.4867, 21.86), (-0.4867, 0.3252, 21.86), (0.224, -0.5407, 21.86), (0.1142, 0.5741, 21.86), (-0.4139, 0.4139, 21.86), (0.1142, -0.5741, 21.86), (0.224, 0.5408, 21.86), (-0.3252, 0.4867, 21.86), (-1.438e-07, -0.5853, 21.86), (0.3252, 0.4867, 21.86), (-0.224, 0.5408, 21.86), (-9.491, 2.136e-06, 21.1), (-9.491, -0.4402, 19.65), (-9.491, 0.7923, 20.31), (-9.491, 0.1546, 21.09), (-9.491, -0.5602, 19.75), (-9.491, 0.3032, 21.04), (-9.491, -0.6588, 19.87), (-9.491, 0.4402, 20.97), (-9.491, -0.732, 20.01), (-9.491, 0.7771, 20.15), (-9.491, 0.5602, 20.87), (-9.491, -0.7771, 20.15), (-9.491, 0.732, 20.01), (-9.491, 0.6588, 20.75), (-9.491, -0.7923, 20.31), (-9.491, 0.6588, 19.87), (-9.491, 0.732, 20.61), (-9.491, -0.7771, 20.46), (-9.491, 0.5602, 19.75), (-9.491, 0.7771, 20.46), (-9.491, -0.732, 20.61), (-9.491, 0.4402, 19.65), (-9.491, -0.6588, 20.75), (-9.491, 0.3032, 19.58), (-9.491, -0.5602, 20.87), (-9.491, 0.1546, 19.53), (-9.491, -0.4402, 20.97), (-9.491, 1.361e-06, 19.52), (-9.491, -0.3032, 21.04), (-9.491, -0.1546, 19.53), (-9.491, -0.1546, 21.09), (-9.491, -0.3032, 19.58), (-3.1, 2.059e-06, 20.99), (-3.1, -0.3799, 19.74), (-3.1, 0.6838, 20.31), (-3.1, 0.1334, 20.98), (-3.1, -0.4835, 19.83), (-3.1, 0.2617, 20.94), (-3.1, -0.5685, 19.93), (-3.1, 0.3799, 20.88), (-3.1, -0.6317, 20.05), (-3.1, 0.6706, 20.18), (-3.1, 0.4835, 20.79), (-3.1, -0.6706, 20.18), (-3.1, 0.6317, 20.05), (-3.1, 0.5685, 20.69), (-3.1, -0.6838, 20.31), (-3.1, 0.5685, 19.93), (-3.1, 0.6317, 20.57), (-3.1, -0.6706, 20.44), (-3.1, 0.4835, 19.83), (-3.1, 0.6706, 20.44), (-3.1, -0.6317, 20.57), (-3.1, 0.3799, 19.74), (-3.1, -0.5685, 20.69), (-3.1, 0.2617, 19.68), (-3.1, -0.4835, 20.79), (-3.1, 0.1334, 19.64), (-3.1, -0.3799, 20.88), (-3.1, 1.391e-06, 19.63), (-3.1, -0.2617, 20.94), (-3.1, -0.1334, 19.64), (-3.1, -0.1334, 20.98), (-3.1, -0.2617, 19.68), (-3.105, 1.908e-06, 20.78), (-3.105, -0.2635, 19.91), (-3.105, 0.4743, 20.31), (-3.105, 0.09253, 20.77), (-3.105, -0.3354, 19.97), (-3.105, 0.1815, 20.75), (-3.105, -0.3944, 20.05), (-3.105, 0.2635, 20.7), (-3.105, -0.4382, 20.13), (-3.105, 0.4652, 20.22), (-3.105, 0.3354, 20.64), (-3.105, -0.4652, 20.22), (-3.105, 0.4382, 20.13), (-3.105, 0.3944, 20.57), (-3.105, -0.4743, 20.31), (-3.105, 0.3944, 20.05), (-3.105, 0.4382, 20.49), (-3.105, -0.4652, 20.4), (-3.105, 0.3354, 19.97), (-3.105, 0.4652, 20.4), (-3.105, -0.4382, 20.49), (-3.105, 0.2635, 19.91), (-3.105, -0.3944, 20.57), (-3.105, 0.1815, 19.87), (-3.105, -0.3354, 20.64), (-3.105, 0.09253, 19.84), (-3.105, -0.2635, 20.7), (-3.105, 1.445e-06, 19.83), (-3.105, -0.1815, 20.75), (-3.105, -0.09253, 19.84), (-3.105, -0.09253, 20.77), (-3.105, -0.1815, 19.87), (-0.2325, -0.1815, 19.87), (-0.2325, -0.2635, 19.91), (-0.2325, -0.09253, 20.77), (-0.2325, 2.44e-06, 20.78), (-0.2325, -0.09253, 19.84), (-0.2325, -0.1815, 20.75), (-0.2325, 1.976e-06, 19.83), (-0.2325, -0.2635, 20.7), (-0.2325, 0.09253, 19.84), (-0.2325, -0.3354, 20.64), (-0.2325, 0.1815, 19.87), (-0.2325, -0.3944, 20.57), (-0.2325, 0.2635, 19.91), (-0.2325, -0.4382, 20.49), (-0.2325, 0.4652, 20.4), (-0.2325, 0.4743, 20.31), (-0.2325, 0.3354, 19.97), (-0.2325, -0.4652, 20.4), (-0.2325, 0.4382, 20.49), (-0.2325, 0.3944, 20.05), (-0.2325, -0.4743, 20.31), (-0.2325, 0.3944, 20.57), (-0.2325, 0.4382, 20.13), (-0.2325, -0.4652, 20.22), (-0.2325, 0.3354, 20.64), (-0.2325, 0.4652, 20.22), (-0.2325, -0.4382, 20.13), (-0.2325, 0.2635, 20.7), (-0.2325, -0.3944, 20.05), (-0.2325, 0.1815, 20.75), (-0.2325, -0.3354, 19.97), (-0.2325, 0.09253, 20.77), (-0.3609, 1.959e-06, 19.83), (-0.3609, -0.09253, 19.84), (-0.3609, 2.423e-06, 20.78), (-0.3609, 0.09253, 20.77), (-0.3609, 0.3944, 20.57), (-0.3609, 0.4382, 20.49), (-0.3609, -0.2635, 20.7), (-0.3609, -0.1815, 20.75), (-0.3609, 0.4382, 20.13), (-0.3609, 0.3944, 20.05), (-0.3609, 0.09253, 19.84), (-0.3609, -0.4652, 20.22), (-0.3609, -0.4743, 20.31), (-0.3609, -0.3354, 20.64), (-0.3609, 0.3354, 20.64), (-0.3609, 0.1815, 19.87), (-0.3609, 0.4652, 20.22), (-0.3609, -0.3944, 20.57), (-0.3609, -0.4382, 20.13), (-0.3609, 0.2635, 19.91), (-0.3609, 0.2635, 20.7), (-0.3609, -0.4382, 20.49), (-0.3609, 0.4743, 20.31), (-0.3609, 0.4652, 20.4), (-0.3609, -0.3944, 20.05), (-0.3609, 0.3354, 19.97), (-0.3609, -0.1815, 19.87), (-0.3609, -0.2635, 19.91), (-0.3609, 0.1815, 20.75), (-0.3609, -0.4652, 20.4), (-0.3609, -0.09253, 20.77), (-0.3609, -0.3354, 19.97), (-2.942, -0.09253, 19.84), (-2.942, 0.09253, 20.77), (-2.942, 0.4382, 20.49), (-2.942, -0.1815, 20.75), (-2.942, 0.3944, 20.05), (-2.942, -0.4743, 20.31), (-2.942, -0.2635, 19.91), (-2.942, 1.465e-06, 19.83), (-2.942, 1.929e-06, 20.78), (-2.942, 0.3944, 20.57), (-2.942, -0.2635, 20.7), (-2.942, 0.4382, 20.13), (-2.942, 0.09253, 19.84), (-2.942, -0.4652, 20.22), (-2.942, -0.3354, 20.64), (-2.942, 0.3354, 20.64), (-2.942, 0.1815, 19.87), (-2.942, 0.4652, 20.22), (-2.942, -0.3944, 20.57), (-2.942, -0.4382, 20.13), (-2.942, 0.2635, 19.91), (-2.942, 0.2635, 20.7), (-2.942, -0.4382, 20.49), (-2.942, 0.4743, 20.31), (-2.942, 0.4652, 20.4), (-2.942, -0.3944, 20.05), (-2.942, 0.3354, 19.97), (-2.942, -0.1815, 19.87), (-2.942, 0.1815, 20.75), (-2.942, -0.4652, 20.4), (-2.942, -0.09253, 20.77), (-2.942, -0.3354, 19.97), (-3.027, 1.959e-06, 20.85), (-3.053, 2.009e-06, 20.92), (-3.053, -0.1198, 20.91), (-3.027, -0.1062, 20.84), (-3.027, -0.4524, 20.01), (-3.053, -0.5105, 19.97), (-3.053, -0.4341, 19.87), (-3.027, -0.3847, 19.92), (-3.027, 0.5337, 20.42), (-3.053, 0.6021, 20.43), (-3.053, 0.5672, 20.54), (-3.027, 0.5027, 20.52), (-3.027, -0.2082, 19.81), (-3.053, -0.2349, 19.74), (-3.053, -0.1198, 19.71), (-3.027, -0.1062, 19.78), (-3.027, 0.2082, 20.81), (-3.053, 0.2349, 20.88), (-3.053, 0.1198, 20.91), (-3.027, 0.1062, 20.84), (-3.027, 0.3848, 19.92), (-3.053, 0.4341, 19.87), (-3.053, 0.5105, 19.97), (-3.027, 0.4524, 20.01), (-3.053, -0.2349, 20.88), (-3.027, -0.2082, 20.81), (-3.053, -0.3411, 19.8), (-3.027, -0.3023, 19.86), (-3.027, -0.5337, 20.42), (-3.053, -0.6021, 20.43), (-3.053, -0.6139, 20.31), (-3.027, -0.5441, 20.31), (-3.053, 1.409e-06, 19.7), (-3.027, 1.427e-06, 19.76), (-3.053, 0.5105, 20.65), (-3.027, 0.4524, 20.61), (-3.053, -0.3411, 20.82), (-3.027, -0.3023, 20.76), (-3.053, 0.5672, 20.07), (-3.027, 0.5027, 20.1), (-3.053, 0.1198, 19.71), (-3.027, 0.1062, 19.78), (-3.053, -0.6021, 20.19), (-3.027, -0.5337, 20.2), (-3.053, -0.4341, 20.74), (-3.027, -0.3847, 20.69), (-3.053, 0.4341, 20.74), (-3.027, 0.3848, 20.69), (-3.053, 0.2349, 19.74), (-3.027, 0.2082, 19.81), (-3.053, 0.6021, 20.19), (-3.027, 0.5337, 20.2), (-3.053, -0.5105, 20.65), (-3.027, -0.4524, 20.61), (-3.053, -0.5672, 20.07), (-3.027, -0.5027, 20.1), (-3.053, 0.3411, 19.8), (-3.027, 0.3023, 19.86), (-3.053, 0.3411, 20.82), (-3.027, 0.3023, 20.76), (-3.053, -0.5672, 20.54), (-3.027, -0.5027, 20.52), (-3.053, 0.6139, 20.31), (-3.027, 0.5441, 20.31), (-3.203, 0.6317, 20.05), (-3.203, 0.6706, 20.18), (-3.203, -0.4835, 20.79), (-3.203, -0.5685, 20.69), (-3.203, -0.6706, 20.18), (-3.203, -0.6317, 20.05), (-3.203, 0.2617, 19.68), (-3.203, 0.3799, 19.74), (-3.203, 0.4835, 20.79), (-3.203, 0.3799, 20.88), (-3.203, -0.6317, 20.57), (-3.203, 0.6838, 20.31), (-3.203, 0.6706, 20.44), (-3.203, -0.5685, 19.93), (-3.203, 0.4835, 19.83), (-3.203, -0.3799, 19.74), (-3.203, -0.2617, 19.68), (-3.203, 0.2617, 20.94), (-3.203, -0.6706, 20.44), (-3.203, 2.059e-06, 20.99), (-3.203, -0.1334, 20.98), (-3.203, -0.4835, 19.83), (-3.203, 0.6317, 20.57), (-3.203, -0.1334, 19.64), (-3.203, 0.1334, 20.98), (-3.203, 0.5685, 19.93), (-3.203, -0.2617, 20.94), (-3.203, -0.6838, 20.31), (-3.203, 1.391e-06, 19.63), (-3.203, 0.5685, 20.69), (-3.203, -0.3799, 20.88), (-3.203, 0.1334, 19.64), (-8.856, 0.68, 20.03), (-8.856, -0.5204, 20.83), (-8.856, -0.7218, 20.17), (-8.856, 0.2816, 19.63), (-8.856, 0.5204, 20.83), (-8.856, -0.4089, 19.7), (-8.856, 2.097e-06, 21.04), (-8.856, 0.7218, 20.17), (-8.856, -0.6119, 20.72), (-8.856, -0.68, 20.03), (-8.856, 0.4089, 19.7), (-8.856, 0.4089, 20.92), (-8.856, -0.68, 20.59), (-8.856, 0.736, 20.31), (-8.856, 0.7218, 20.45), (-8.856, -0.6119, 19.9), (-8.856, 0.5204, 19.79), (-8.856, -0.2816, 19.63), (-8.856, 0.2817, 20.99), (-8.856, -0.7218, 20.45), (-8.856, -0.1436, 21.03), (-8.856, -0.5204, 19.79), (-8.856, 0.68, 20.59), (-8.856, -0.1436, 19.59), (-8.856, 0.1436, 21.03), (-8.856, 0.6119, 19.9), (-8.856, -0.2816, 20.99), (-8.856, -0.736, 20.31), (-8.856, 1.377e-06, 19.57), (-8.856, 0.6119, 20.72), (-8.856, -0.4089, 20.92), (-8.856, 0.1436, 19.59), (-9.111, 0.732, 20.01), (-9.111, -0.5602, 20.87), (-9.111, -0.7771, 20.15), (-9.111, 0.3032, 19.58), (-9.111, 0.5602, 20.87), (-9.111, -0.4402, 19.65), (-9.111, 2.136e-06, 21.1), (-9.111, 0.7771, 20.15), (-9.111, -0.6588, 20.75), (-9.111, -0.732, 20.01), (-9.111, 0.4402, 19.65), (-9.111, 0.4402, 20.97), (-9.111, -0.732, 20.61), (-9.111, 0.7923, 20.31), (-9.111, 0.7771, 20.46), (-9.111, -0.6588, 19.87), (-9.111, 0.5602, 19.75), (-9.111, -0.3032, 19.58), (-9.111, 0.3032, 21.04), (-9.111, -0.7771, 20.46), (-9.111, -0.1546, 21.09), (-9.111, -0.5602, 19.75), (-9.111, 0.732, 20.61), (-9.111, -0.1546, 19.53), (-9.111, 0.1546, 21.09), (-9.111, 0.6588, 19.87), (-9.111, -0.3032, 21.04), (-9.111, -0.7923, 20.31), (-9.111, 1.361e-06, 19.52), (-9.111, 0.6588, 20.75), (-9.111, -0.4402, 20.97), (-9.111, 0.1546, 19.53), (-9.238, 0.732, 20.01), (-9.238, -0.5602, 20.87), (-9.238, -0.7771, 20.15), (-9.238, 0.3032, 19.58), (-9.238, 0.5602, 20.87), (-9.238, -0.4402, 19.65), (-9.238, 2.136e-06, 21.1), (-9.238, 0.7771, 20.15), (-9.238, -0.6588, 20.75), (-9.238, -0.732, 20.01), (-9.238, 0.4402, 19.65), (-9.238, 0.4402, 20.97), (-9.238, -0.732, 20.61), (-9.238, 0.7923, 20.31), (-9.238, 0.7771, 20.46), (-9.238, -0.6588, 19.87), (-9.238, 0.5602, 19.75), (-9.238, -0.3032, 19.58), (-9.238, 0.3032, 21.04), (-9.238, -0.7771, 20.46), (-9.238, -0.1546, 21.09), (-9.238, -0.5602, 19.75), (-9.238, 0.732, 20.61), (-9.238, -0.1546, 19.53), (-9.238, 0.1546, 21.09), (-9.238, 0.6588, 19.87), (-9.238, -0.3032, 21.04), (-9.238, -0.7923, 20.31), (-9.238, 1.361e-06, 19.52), (-9.238, 0.6588, 20.75), (-9.238, -0.4402, 20.97), (-9.238, 0.1546, 19.53), (-9.491, -0.7802, 18.43), (-9.491, -1.133, 18.61), (-9.491, -0.3977, 22.31), (-9.491, 3.016e-06, 22.35), (-9.491, -0.3977, 18.31), (-9.491, -0.7802, 22.19), (-9.491, 1.023e-06, 18.27), (-9.491, -1.133, 22.0), (-9.491, 0.3978, 18.31), (-9.491, -1.442, 21.75), (-9.491, 0.7802, 18.43), (-9.491, -1.695, 21.44), (-9.491, 1.133, 18.61), (-9.491, -1.884, 21.09), (-9.491, 2.0, 20.71), (-9.491, 2.039, 20.31), (-9.491, 1.442, 18.87), (-9.491, -2.0, 20.71), (-9.491, 1.884, 21.09), (-9.491, 1.695, 19.18), (-9.491, -2.039, 20.31), (-9.491, 1.695, 21.44), (-9.491, 1.884, 19.53), (-9.491, -2.0, 19.91), (-9.491, 1.442, 21.75), (-9.491, 2.0, 19.91), (-9.491, -1.884, 19.53), (-9.491, 1.133, 22.0), (-9.491, -1.695, 19.18), (-9.491, 0.7802, 22.19), (-9.491, -1.442, 18.87), (-9.491, 0.3978, 22.31), (-9.238, 1.884, 19.53), (-9.238, -1.442, 21.75), (-9.238, -2.0, 19.91), (-9.238, 0.7802, 18.43), (-9.238, 1.442, 21.75), (-9.238, -1.133, 18.61), (-9.238, 3.016e-06, 22.35), (-9.238, 2.0, 19.91), (-9.238, -1.695, 21.44), (-9.238, -1.884, 19.53), (-9.238, 1.133, 18.61), (-9.238, 1.133, 22.0), (-9.238, -1.884, 21.09), (-9.238, 2.039, 20.31), (-9.238, 2.0, 20.71), (-9.238, -1.695, 19.18), (-9.238, 1.442, 18.87), (-9.238, -0.7802, 18.43), (-9.238, 0.7802, 22.19), (-9.238, -2.0, 20.71), (-9.238, -0.3977, 22.31), (-9.238, -1.442, 18.87), (-9.238, 1.884, 21.09), (-9.238, -0.3977, 18.31), (-9.238, 0.3978, 22.31), (-9.238, 1.695, 19.18), (-9.238, -0.7802, 22.19), (-9.238, -2.039, 20.31), (-9.238, 1.023e-06, 18.27), (-9.238, 1.695, 21.44), (-9.238, -1.133, 22.0), (-9.238, 0.3978, 18.31), (-9.281, 1.884, 19.53), (-9.457, 1.884, 19.53), (-9.281, -1.442, 21.75), (-9.457, -1.442, 21.75), (-9.281, -2.0, 19.91), (-9.457, -2.0, 19.91), (-9.281, 0.7802, 18.43), (-9.457, 0.7802, 18.43), (-9.281, 1.442, 21.75), (-9.457, 1.442, 21.75), (-9.281, -1.133, 18.61), (-9.457, -1.133, 18.61), (-9.281, 3.016e-06, 22.35), (-9.457, 3.016e-06, 22.35), (-9.457, 2.0, 19.91), (-9.281, 2.0, 19.91), (-9.457, -1.695, 21.44), (-9.281, -1.695, 21.44), (-9.457, -1.884, 19.53), (-9.281, -1.884, 19.53), (-9.457, 1.133, 18.61), (-9.281, 1.133, 18.61), (-9.457, 1.133, 22.0), (-9.281, 1.133, 22.0), (-9.457, -1.884, 21.09), (-9.281, -1.884, 21.09), (-9.457, 2.039, 20.31), (-9.281, 2.039, 20.31), (-9.457, 2.0, 20.71), (-9.281, 2.0, 20.71), (-9.457, -1.695, 19.18), (-9.281, -1.695, 19.18), (-9.457, 1.442, 18.87), (-9.281, 1.442, 18.87), (-9.457, -0.7802, 18.43), (-9.281, -0.7802, 18.43), (-9.457, 0.7802, 22.19), (-9.281, 0.7802, 22.19), (-9.457, -2.0, 20.71), (-9.281, -2.0, 20.71), (-9.457, -0.3977, 22.31), (-9.281, -0.3977, 22.31), (-9.457, -1.442, 18.87), (-9.281, -1.442, 18.87), (-9.457, 1.884, 21.09), (-9.281, 1.884, 21.09), (-9.457, -0.3977, 18.31), (-9.281, -0.3977, 18.31), (-9.457, 0.3978, 22.31), (-9.281, 0.3978, 22.31), (-9.457, 1.695, 19.18), (-9.281, 1.695, 19.18), (-9.457, -0.7802, 22.19), (-9.281, -0.7802, 22.19), (-9.457, -2.039, 20.31), (-9.281, -2.039, 20.31), (-9.457, 1.023e-06, 18.27), (-9.281, 1.023e-06, 18.27), (-9.457, 1.695, 21.44), (-9.281, 1.695, 21.44), (-9.457, -1.133, 22.0), (-9.281, -1.133, 22.0), (-9.457, 0.3978, 18.31), (-9.281, 0.3978, 18.31), (-9.26, 1.163, 21.09), (-9.26, 1.191, 21.1), (-9.26, 1.324, 20.86), (-9.26, 1.292, 20.84), (-9.26, -0.5483, 21.63), (-9.26, -0.5351, 21.6), (-9.26, 1.191, 19.51), (-9.26, 1.163, 19.53), (-9.26, 1.371, 20.04), (-9.26, 1.405, 20.03), (-9.26, 1.324, 19.76), (-9.26, 1.292, 19.77), (-9.26, 0.2728, 18.94), (-9.26, 0.2795, 18.9), (-9.26, 1.187e-06, 18.88), (-9.26, 1.197e-06, 18.91), (-9.26, -1.163, 21.09), (-9.26, -1.191, 21.1), (-9.26, -1.433, 20.31), (-9.26, -1.398, 20.31), (-9.26, -1.292, 19.77), (-9.26, -1.324, 19.76), (-9.26, -1.405, 20.03), (-9.26, -1.371, 20.04), (-9.26, -0.9888, 21.3), (-9.26, -1.013, 21.32), (-9.26, -0.796, 21.5), (-9.26, -0.7769, 21.47), (-9.26, 0.7769, 19.15), (-9.26, 0.796, 19.12), (-9.26, 0.5483, 18.99), (-9.26, 0.5351, 19.02), (-9.238, -1.371, 20.58), (-9.238, -1.405, 20.59), (-9.238, 0.5351, 21.6), (-9.238, 0.5483, 21.63), (-9.238, -0.5351, 19.02), (-9.238, -0.5483, 18.99), (-9.238, -0.796, 19.12), (-9.238, -0.7769, 19.15), (-9.238, 0.9888, 19.32), (-9.238, 1.013, 19.3), (-9.238, 0.796, 19.12), (-9.238, 0.7769, 19.15), (-9.238, -1.191, 19.51), (-9.238, -1.163, 19.53), (-9.238, -1.324, 19.76), (-9.238, -1.292, 19.77), (-9.238, 1.405, 20.59), (-9.238, 1.371, 20.58), (-9.238, 1.433, 20.31), (-9.238, 1.398, 20.31), (-9.238, 1.405, 20.03), (-9.238, 1.371, 20.04), (-9.238, -1.324, 20.86), (-9.238, -1.292, 20.84), (-9.238, -1.191, 21.1), (-9.238, -1.163, 21.09), (-9.238, 0.5351, 19.02), (-9.238, 0.5483, 18.99), (-9.238, 0.2795, 18.9), (-9.238, 0.2728, 18.94), (-9.238, 0.796, 21.5), (-9.238, 0.7769, 21.47), (-9.238, 1.013, 21.32), (-9.238, 0.9888, 21.3), (-9.238, 1.191, 21.1), (-9.238, 1.163, 21.09), (-9.238, 2.588e-06, 21.74), (-9.238, 2.564e-06, 21.71), (-9.238, -0.2728, 21.68), (-9.238, -0.2795, 21.71), (-9.238, -0.9888, 19.32), (-9.238, -1.013, 19.3), (-9.238, 1.292, 20.84), (-9.238, 1.324, 20.86), (-9.238, -0.2728, 18.94), (-9.238, -0.2795, 18.9), (-9.238, 0.2728, 21.68), (-9.238, 0.2795, 21.71), (-9.238, 1.163, 19.53), (-9.238, 1.191, 19.51), (-9.238, -0.5351, 21.6), (-9.238, -0.5483, 21.63), (-9.238, -1.398, 20.31), (-9.238, -1.433, 20.31), (-9.238, 1.197e-06, 18.91), (-9.238, 1.187e-06, 18.88), (-9.238, -0.7769, 21.47), (-9.238, -0.796, 21.5), (-9.238, 1.292, 19.77), (-9.238, 1.324, 19.76), (-9.238, -1.013, 21.32), (-9.238, -0.9888, 21.3), (-9.238, -1.371, 20.04), (-9.238, -1.405, 20.03), (-9.26, 0.2728, 21.68), (-9.26, 0.2795, 21.71), (-9.26, 2.588e-06, 21.74), (-9.26, 2.564e-06, 21.71), (-9.26, -0.2728, 18.94), (-9.26, -0.2795, 18.9), (-9.26, -1.371, 20.58), (-9.26, -1.405, 20.59), (-9.26, -0.9888, 19.32), (-9.26, -1.013, 19.3), (-9.26, -0.796, 19.12), (-9.26, -0.7769, 19.15), (-9.26, -0.2728, 21.68), (-9.26, -0.2795, 21.71), (-9.26, 0.9888, 19.32), (-9.26, 1.013, 19.3), (-9.26, 0.5351, 21.6), (-9.26, 0.5483, 21.63), (-9.26, -0.5351, 19.02), (-9.26, -0.5483, 18.99), (-9.26, 1.013, 21.32), (-9.26, 0.9888, 21.3), (-9.26, 0.796, 21.5), (-9.26, 0.7769, 21.47), (-9.26, -1.324, 20.86), (-9.26, -1.292, 20.84), (-9.26, 1.433, 20.31), (-9.26, 1.398, 20.31), (-9.26, 1.405, 20.59), (-9.26, 1.371, 20.58), (-9.26, -1.191, 19.51), (-9.26, -1.163, 19.53), (-9.238, -1.983, 20.31), (-9.238, -1.489, 20.31), (-9.238, -1.46, 20.6), (-9.238, -1.945, 20.7), (-9.238, -1.832, 21.07), (-9.238, -1.375, 20.88), (-9.238, 0.3868, 22.25), (-9.238, 0.2904, 21.77), (-9.238, 0.5697, 21.68), (-9.238, 0.7588, 22.14), (-9.238, 1.102, 21.96), (-9.238, 0.8271, 21.55), (-9.238, -0.3868, 18.36), (-9.238, -0.2904, 18.85), (-9.238, -0.5697, 18.93), (-9.238, -0.7588, 18.48), (-9.238, -0.8271, 19.07), (-9.238, -1.102, 18.66), (-9.238, -1.402, 18.91), (-9.238, -1.053, 19.26), (-9.238, 1.649, 19.21), (-9.238, 1.238, 19.48), (-9.238, 1.053, 19.26), (-9.238, 1.402, 18.91), (-9.238, 0.8271, 19.07), (-9.238, 1.102, 18.66), (-9.238, 0.7588, 18.48), (-9.238, 0.5697, 18.93), (-9.238, -1.238, 19.48), (-9.238, -1.649, 19.21), (-9.238, -1.832, 19.55), (-9.238, -1.375, 19.74), (-9.238, -1.945, 19.92), (-9.238, -1.46, 20.02), (-9.238, 1.832, 21.07), (-9.238, 1.375, 20.88), (-9.238, 1.46, 20.6), (-9.238, 1.945, 20.7), (-9.238, 1.983, 20.31), (-9.238, 1.489, 20.31), (-9.238, 1.46, 20.02), (-9.238, 1.945, 19.92), (-9.238, 1.832, 19.55), (-9.238, 1.375, 19.74), (-9.238, -1.238, 21.14), (-9.238, -1.649, 21.41), (-9.238, -1.402, 21.71), (-9.238, -1.053, 21.36), (-9.238, 0.2904, 18.85), (-9.238, 0.3868, 18.36), (-9.238, 1.038e-06, 18.33), (-9.238, 1.172e-06, 18.82), (-9.238, 1.053, 21.36), (-9.238, 1.402, 21.71), (-9.238, 1.238, 21.14), (-9.238, 1.649, 21.41), (-9.238, 2.627e-06, 21.8), (-9.238, 2.976e-06, 22.29), (-9.238, -0.3868, 22.25), (-9.238, -0.2904, 21.77), (-9.238, -0.7588, 22.14), (-9.238, -0.5697, 21.68), (-9.238, -1.102, 21.96), (-9.238, -0.8271, 21.55), (-9.238, -0.754, 21.44), (-9.238, -0.463, 21.0), (-9.238, -0.3189, 21.08), (-9.238, -0.5194, 21.56), (-9.238, 2.165e-06, 21.14), (-9.238, 2.534e-06, 21.67), (-9.238, -0.2648, 21.64), (-9.238, -0.1626, 21.13), (-9.238, 1.128, 21.06), (-9.238, 0.693, 20.77), (-9.238, 0.9597, 21.27), (-9.238, 0.5893, 20.9), (-9.238, 1.208e-06, 18.95), (-9.238, 1.35e-06, 19.48), (-9.238, 0.2648, 18.98), (-9.238, 0.1626, 19.49), (-9.238, -0.5893, 20.9), (-9.238, -0.9597, 21.27), (-9.238, -0.693, 20.77), (-9.238, -1.128, 21.06), (-9.238, 1.254, 19.79), (-9.238, 0.77, 19.99), (-9.238, 0.8174, 20.15), (-9.238, 1.331, 20.04), (-9.238, 0.8334, 20.31), (-9.238, 1.357, 20.31), (-9.238, 0.8174, 20.47), (-9.238, 1.331, 20.57), (-9.238, 1.254, 20.83), (-9.238, 0.77, 20.63), (-9.238, -1.331, 20.04), (-9.238, -0.8174, 20.15), (-9.238, -1.254, 19.79), (-9.238, -0.77, 19.99), (-9.238, -0.693, 19.85), (-9.238, -1.128, 19.55), (-9.238, 0.3189, 19.54), (-9.238, 0.5194, 19.06), (-9.238, 0.693, 19.85), (-9.238, 1.128, 19.55), (-9.238, 0.754, 19.18), (-9.238, 0.463, 19.62), (-9.238, 0.5893, 19.72), (-9.238, 0.9597, 19.35), (-9.238, -0.9597, 19.35), (-9.238, -0.5893, 19.72), (-9.238, -0.2648, 18.98), (-9.238, -0.1626, 19.49), (-9.238, -0.463, 19.62), (-9.238, -0.754, 19.18), (-9.238, -0.3189, 19.54), (-9.238, -0.5194, 19.06), (-9.238, 0.2648, 21.64), (-9.238, 0.1626, 21.13), (-9.238, 0.463, 21.0), (-9.238, 0.754, 21.44), (-9.238, 0.5194, 21.56), (-9.238, 0.3189, 21.08), (-9.238, -0.8334, 20.31), (-9.238, -1.357, 20.31), (-9.238, -1.254, 20.83), (-9.238, -0.77, 20.63), (-9.238, -1.331, 20.57), (-9.238, -0.8174, 20.47), (-9.245, 0.2728, 21.68), (-9.253, 0.2728, 21.68), (-9.253, -0.2728, 21.68), (-9.245, -0.2728, 21.68), (-9.245, 2.564e-06, 21.71), (-9.253, 2.564e-06, 21.71), (-9.253, 0.9888, 21.3), (-9.245, 0.9888, 21.3), (-9.253, -1.292, 19.77), (-9.245, -1.292, 19.77), (-9.245, -1.371, 20.04), (-9.253, -1.371, 20.04), (-9.253, -1.371, 20.58), (-9.245, -1.371, 20.58), (-9.245, -1.292, 20.84), (-9.253, -1.292, 20.84), (-9.253, 1.163, 21.09), (-9.245, 1.163, 21.09), (-9.245, 1.292, 20.84), (-9.253, 1.292, 20.84), (-9.253, -0.2728, 18.94), (-9.245, -0.2728, 18.94), (-9.245, -0.5351, 19.02), (-9.253, -0.5351, 19.02), (-9.253, 0.5351, 21.6), (-9.245, 0.5351, 21.6), (-9.245, 0.7769, 21.47), (-9.253, 0.7769, 21.47), (-9.253, -0.9888, 21.3), (-9.245, -0.9888, 21.3), (-9.245, -0.7769, 21.47), (-9.253, -0.7769, 21.47), (-9.245, -1.398, 20.31), (-9.253, -1.398, 20.31), (-9.245, -1.163, 19.53), (-9.253, -1.163, 19.53), (-9.253, -0.9888, 19.32), (-9.245, -0.9888, 19.32), (-9.253, 1.197e-06, 18.91), (-9.245, 1.197e-06, 18.91), (-9.245, 1.371, 20.58), (-9.253, 1.371, 20.58), (-9.245, 0.2728, 18.94), (-9.253, 0.2728, 18.94), (-9.253, 0.5351, 19.02), (-9.245, 0.5351, 19.02), (-9.253, -1.163, 21.09), (-9.245, -1.163, 21.09), (-9.245, 1.371, 20.04), (-9.253, 1.371, 20.04), (-9.253, 1.398, 20.31), (-9.245, 1.398, 20.31), (-9.253, -0.7769, 19.15), (-9.245, -0.7769, 19.15), (-9.245, 1.292, 19.77), (-9.253, 1.292, 19.77), (-9.253, -0.5351, 21.6), (-9.245, -0.5351, 21.6), (-9.245, 1.163, 19.53), (-9.253, 1.163, 19.53), (-9.245, 0.9888, 19.32), (-9.253, 0.9888, 19.32), (-9.253, 0.7769, 19.15), (-9.245, 0.7769, 19.15), (-9.253, -1.191, 19.51), (-9.245, -1.191, 19.51), (-9.245, -1.013, 19.3), (-9.253, -1.013, 19.3), (-9.253, -1.433, 20.31), (-9.245, -1.433, 20.31), (-9.245, -0.2795, 21.71), (-9.253, -0.2795, 21.71), (-9.253, 0.2795, 21.71), (-9.245, 0.2795, 21.71), (-9.245, 2.588e-06, 21.74), (-9.253, 2.588e-06, 21.74), (-9.253, 1.191, 21.1), (-9.245, 1.191, 21.1), (-9.245, 1.013, 21.32), (-9.253, 1.013, 21.32), (-9.253, -1.324, 20.86), (-9.245, -1.324, 20.86), (-9.245, -1.405, 20.59), (-9.253, -1.405, 20.59), (-9.253, -1.405, 20.03), (-9.245, -1.405, 20.03), (-9.245, -1.324, 19.76), (-9.253, -1.324, 19.76), (-9.253, -0.5483, 18.99), (-9.245, -0.5483, 18.99), (-9.245, -0.2795, 18.9), (-9.253, -0.2795, 18.9), (-9.253, 0.796, 21.5), (-9.245, 0.796, 21.5), (-9.245, 0.5483, 21.63), (-9.253, 0.5483, 21.63), (-9.245, 1.187e-06, 18.88), (-9.253, 1.187e-06, 18.88), (-9.245, -1.191, 21.1), (-9.253, -1.191, 21.1), (-9.253, -1.013, 21.32), (-9.245, -1.013, 21.32), (-9.245, 1.324, 20.86), (-9.253, 1.324, 20.86), (-9.253, 1.405, 20.59), (-9.245, 1.405, 20.59), (-9.245, 0.5483, 18.99), (-9.253, 0.5483, 18.99), (-9.253, 0.2795, 18.9), (-9.245, 0.2795, 18.9), (-9.245, 1.433, 20.31), (-9.253, 1.433, 20.31), (-9.253, 1.405, 20.03), (-9.245, 1.405, 20.03), (-9.245, -0.796, 19.12), (-9.253, -0.796, 19.12), (-9.253, 1.324, 19.76), (-9.245, 1.324, 19.76), (-9.245, -0.5483, 21.63), (-9.253, -0.5483, 21.63), (-9.253, 1.191, 19.51), (-9.245, 1.191, 19.51), (-9.245, 0.796, 19.12), (-9.253, 0.796, 19.12), (-9.253, 1.013, 19.3), (-9.245, 1.013, 19.3), (-9.245, -0.796, 21.5), (-9.253, -0.796, 21.5), (-0.7489, -0.149, 15.21), (0.7054, -0.2922, 15.21), (2.813e-08, 0.7636, 15.21), (-0.7636, 1.423e-06, 15.21), (0.6349, -0.4242, 15.21), (-0.7489, 0.149, 15.21), (0.5399, -0.5399, 15.21), (-0.7054, 0.2922, 15.21), (0.4242, -0.6349, 15.21), (-0.6349, 0.4242, 15.21), (0.2922, -0.7054, 15.21), (0.149, 0.7489, 15.21), (-0.5399, 0.5399, 15.21), (0.149, -0.7489, 15.21), (0.2922, 0.7054, 15.21), (-0.4242, 0.6349, 15.21), (-2.207e-07, -0.7636, 15.21), (0.4242, 0.6349, 15.21), (-0.2922, 0.7054, 15.21), (-0.149, -0.7489, 15.21), (0.5399, 0.5399, 15.21), (-0.149, 0.7489, 15.21), (-0.2922, -0.7054, 15.21), (0.6349, 0.4242, 15.21), (-0.4242, -0.6349, 15.21), (0.7054, 0.2922, 15.21), (-0.5399, -0.5399, 15.21), (0.7489, 0.149, 15.21), (-0.6349, -0.4242, 15.21), (0.7636, 7.432e-07, 15.21), (-0.7054, -0.2922, 15.21), (0.7489, -0.149, 15.21), (-6.438, 1.475e-06, 20.31), (-6.43, -0.07974, 20.31), (-5.621, 1.85e-06, 20.31), (-5.629, 0.07974, 20.31), (-5.802, 0.3399, 20.31), (-5.873, 0.3776, 20.31), (-5.69, -0.2271, 20.31), (-5.652, -0.1564, 20.31), (-6.186, 0.3776, 20.31), (-6.257, 0.3399, 20.31), (-6.43, 0.07974, 20.31), (-6.109, -0.4009, 20.31), (-6.029, -0.4087, 20.31), (-5.74, -0.289, 20.31), (-5.74, 0.289, 20.31), (-6.407, 0.1564, 20.31), (-6.109, 0.4009, 20.31), (-5.802, -0.3398, 20.31), (-6.186, -0.3776, 20.31), (-6.369, 0.2271, 20.31), (-5.69, 0.2271, 20.31), (-5.873, -0.3776, 20.31), (-6.029, 0.4087, 20.31), (-5.95, 0.4009, 20.31), (-6.257, -0.3398, 20.31), (-6.318, 0.289, 20.31), (-6.407, -0.1564, 20.31), (-6.369, -0.2271, 20.31), (-5.652, 0.1564, 20.31), (-5.95, -0.4009, 20.31), (-5.629, -0.07974, 20.31), (-6.318, -0.289, 20.31), (-6.438, 5.443e-07, 0.0), (-6.43, -0.07974, 0.0), (-5.621, 9.195e-07, 0.0), (-5.629, 0.07974, 0.0), (-5.802, 0.3399, 0.0), (-5.873, 0.3776, 0.0), (-5.69, -0.2271, 0.0), (-5.652, -0.1564, 0.0), (-6.186, 0.3776, 0.0), (-6.257, 0.3399, 0.0), (-6.43, 0.07974, 0.0), (-6.109, -0.4009, 0.0), (-6.029, -0.4087, 0.0), (-5.74, -0.289, 0.0), (-5.74, 0.289, 0.0), (-6.407, 0.1564, 0.0), (-6.109, 0.4009, 0.0), (-5.802, -0.3398, 0.0), (-6.186, -0.3776, 0.0), (-6.369, 0.2271, 0.0), (-5.69, 0.2271, 0.0), (-5.873, -0.3776, 0.0), (-6.029, 0.4087, 0.0), (-5.95, 0.4009, 0.0), (-6.257, -0.3398, 0.0), (-6.318, 0.289, 0.0), (-6.407, -0.1564, 0.0), (-6.369, -0.2271, 0.0), (-5.652, 0.1564, 0.0), (-5.95, -0.4009, 0.0), (-5.629, -0.07974, 0.0), (-6.318, -0.289, 0.0), (-5.802, -0.3398, 20.16), (-5.873, -0.3776, 20.16), (-6.318, 0.289, 20.16), (-6.257, 0.3399, 20.16), (-5.629, 0.07974, 20.16), (-5.621, 1.843e-06, 20.16), (-5.74, 0.289, 20.16), (-5.69, 0.2271, 20.16), (-5.652, 0.1564, 20.16), (-6.43, -0.07974, 20.16), (-6.438, 1.468e-06, 20.16), (-6.407, 0.1564, 20.16), (-6.369, 0.2271, 20.16), (-6.407, -0.1564, 20.16), (-6.109, -0.4009, 20.16), (-6.186, -0.3776, 20.16), (-5.95, 0.4009, 20.16), (-5.873, 0.3776, 20.16), (-5.74, -0.289, 20.16), (-6.257, -0.3398, 20.16), (-6.318, -0.289, 20.16), (-6.186, 0.3776, 20.16), (-6.109, 0.4009, 20.16), (-5.629, -0.07974, 20.16), (-6.43, 0.07974, 20.16), (-5.95, -0.4009, 20.16), (-5.802, 0.3399, 20.16), (-5.69, -0.2271, 20.16), (-6.369, -0.2271, 20.16), (-6.029, -0.4087, 20.16), (-6.029, 0.4087, 20.16), (-5.652, -0.1564, 20.16), (-5.873, -0.3776, 0.4044), (-6.257, 0.3399, 0.4044), (-5.621, 9.38e-07, 0.4044), (-5.69, 0.2271, 0.4044), (-6.438, 5.628e-07, 0.4044), (-6.369, 0.2271, 0.4044), (-6.186, -0.3776, 0.4044), (-5.873, 0.3776, 0.4044), (-6.318, -0.289, 0.4044), (-6.109, 0.4009, 0.4044), (-5.629, -0.07974, 0.4044), (-5.95, -0.4009, 0.4044), (-5.802, -0.3398, 0.4044), (-6.318, 0.289, 0.4044), (-5.629, 0.07974, 0.4044), (-5.74, 0.289, 0.4044), (-5.652, 0.1564, 0.4044), (-6.43, -0.07974, 0.4044), (-6.407, 0.1564, 0.4044), (-6.407, -0.1564, 0.4044), (-6.109, -0.4009, 0.4044), (-5.95, 0.4009, 0.4044), (-5.74, -0.289, 0.4044), (-6.257, -0.3398, 0.4044), (-6.186, 0.3776, 0.4044), (-6.43, 0.07974, 0.4044), (-5.802, 0.3399, 0.4044), (-5.69, -0.2271, 0.4044), (-6.369, -0.2271, 0.4044), (-6.029, -0.4087, 0.4044), (-6.029, 0.4087, 0.4044), (-5.652, -0.1564, 0.4044)], [], [(352, 0, 1, 353), (353, 1, 2, 354), (354, 2, 3, 355), (355, 3, 4, 356), (356, 4, 5, 357), (357, 5, 6, 358), (358, 6, 7, 359), (359, 7, 8, 360), (360, 8, 9, 361), (361, 9, 10, 362), (362, 10, 11, 363), (363, 11, 12, 364), (364, 12, 13, 365), (365, 13, 14, 366), (366, 14, 15, 367), (367, 15, 16, 368), (368, 16, 17, 369), (369, 17, 18, 370), (370, 18, 19, 371), (371, 19, 20, 372), (372, 20, 21, 373), (373, 21, 22, 374), (374, 22, 23, 375), (375, 23, 24, 376), (376, 24, 25, 377), (377, 25, 26, 378), (378, 26, 27, 379), (379, 27, 28, 380), (380, 28, 29, 381), (381, 29, 30, 382), (417, 455, 328, 327), (382, 30, 31, 383), (383, 31, 0, 352), (193, 192, 116, 117), (506, 480, 311, 312), (419, 417, 327, 326), (480, 482, 310, 311), (421, 419, 326, 325), (423, 436, 321, 351), (482, 484, 309, 310), (425, 421, 325, 324), (427, 423, 351, 350), (484, 486, 308, 309), (429, 425, 324, 323), (431, 427, 350, 349), (486, 488, 307, 308), (433, 429, 323, 322), (435, 431, 349, 348), (488, 490, 306, 307), (439, 433, 322, 320), (441, 435, 348, 347), (490, 492, 305, 306), (436, 439, 320, 321), (443, 441, 347, 346), (492, 494, 304, 305), (445, 443, 346, 345), (494, 496, 303, 304), (447, 445, 345, 344), (496, 498, 302, 303), (449, 447, 344, 343), (498, 500, 301, 302), (453, 449, 343, 342), (500, 502, 300, 301), (450, 453, 342, 341), (502, 505, 299, 300), (1571, 1568, 151, 152), (195, 194, 103, 104), (196, 193, 117, 118), (197, 195, 104, 105), (198, 196, 118, 119), (199, 197, 105, 106), (200, 198, 119, 120), (201, 199, 106, 107), (202, 200, 120, 121), (203, 201, 107, 108), (204, 202, 121, 122), (205, 203, 108, 109), (206, 204, 122, 123), (207, 205, 109, 110), (209, 208, 97, 96), (210, 206, 123, 124), (211, 207, 110, 111), (212, 209, 96, 98), (213, 210, 124, 125), (214, 211, 111, 112), (215, 212, 98, 99), (216, 213, 125, 126), (217, 214, 112, 113), (218, 215, 99, 100), (219, 216, 126, 127), (220, 217, 113, 114), (221, 218, 100, 101), (208, 219, 127, 97), (222, 220, 114, 115), (223, 221, 101, 102), (192, 222, 115, 116), (194, 223, 102, 103), (547, 544, 248, 249), (1572, 1569, 138, 139), (1573, 1571, 152, 153), (1574, 1572, 139, 140), (1575, 1573, 153, 154), (1576, 1574, 140, 141), (1577, 1575, 154, 155), (1578, 1576, 141, 142), (1579, 1570, 129, 128), (1580, 1577, 155, 156), (1581, 1578, 142, 143), (1582, 1579, 128, 130), (1583, 1580, 156, 157), (1584, 1581, 143, 144), (1585, 1582, 130, 131), (1586, 1583, 157, 158), (1587, 1584, 144, 145), (1588, 1585, 131, 132), (1589, 1586, 158, 159), (1590, 1587, 145, 146), (1591, 1588, 132, 133), (1570, 1589, 159, 129), (1592, 1590, 146, 147), (1593, 1591, 133, 134), (1594, 1592, 147, 148), (1595, 1593, 134, 135), (1596, 1594, 148, 149), (1597, 1595, 135, 136), (1598, 1596, 149, 150), (1599, 1597, 136, 137), (1568, 1598, 150, 151), (1569, 1599, 137, 138), (106, 105, 191, 162), (119, 118, 190, 160), (105, 104, 189, 191), (118, 117, 188, 190), (104, 103, 187, 189), (117, 116, 186, 188), (103, 102, 185, 187), (116, 115, 184, 186), (102, 101, 183, 185), (115, 114, 182, 184), (97, 127, 181, 170), (101, 100, 180, 183), (114, 113, 179, 182), (127, 126, 178, 181), (100, 99, 177, 180), (113, 112, 176, 179), (126, 125, 175, 178), (99, 98, 174, 177), (112, 111, 173, 176), (125, 124, 172, 175), (98, 96, 171, 174), (111, 110, 169, 173), (124, 123, 168, 172), (96, 97, 170, 171), (110, 109, 167, 169), (123, 122, 166, 168), (109, 108, 165, 167), (122, 121, 164, 166), (108, 107, 163, 165), (121, 120, 161, 164), (107, 106, 162, 163), (120, 119, 160, 161), (414, 412, 223, 194), (413, 411, 222, 192), (412, 410, 221, 223), (411, 409, 220, 222), (415, 408, 219, 208), (410, 407, 218, 221), (409, 406, 217, 220), (408, 405, 216, 219), (407, 404, 215, 218), (406, 403, 214, 217), (405, 402, 213, 216), (404, 401, 212, 215), (403, 400, 211, 214), (402, 399, 210, 213), (401, 398, 209, 212), (400, 397, 207, 211), (399, 396, 206, 210), (398, 415, 208, 209), (397, 395, 205, 207), (396, 394, 204, 206), (395, 393, 203, 205), (394, 392, 202, 204), (393, 391, 201, 203), (392, 390, 200, 202), (391, 389, 199, 201), (390, 388, 198, 200), (389, 387, 197, 199), (388, 386, 196, 198), (387, 385, 195, 197), (386, 384, 193, 196), (385, 414, 194, 195), (384, 413, 192, 193), (641, 640, 593, 594), (548, 545, 235, 236), (549, 547, 249, 250), (550, 548, 236, 237), (551, 549, 250, 251), (552, 550, 237, 238), (553, 546, 225, 224), (554, 551, 251, 252), (555, 552, 238, 239), (556, 553, 224, 226), (557, 554, 252, 253), (558, 555, 239, 240), (559, 556, 226, 227), (560, 557, 253, 254), (561, 558, 240, 241), (562, 559, 227, 228), (563, 560, 254, 255), (564, 561, 241, 242), (565, 562, 228, 229), (546, 563, 255, 225), (566, 564, 242, 243), (567, 565, 229, 230), (568, 566, 243, 244), (569, 567, 230, 231), (570, 568, 244, 245), (571, 569, 231, 232), (572, 570, 245, 246), (573, 571, 232, 233), (574, 572, 246, 247), (575, 573, 233, 234), (544, 574, 247, 248), (545, 575, 234, 235), (139, 138, 287, 258), (152, 151, 286, 256), (138, 137, 285, 287), (151, 150, 284, 286), (137, 136, 283, 285), (150, 149, 282, 284), (136, 135, 281, 283), (149, 148, 280, 282), (135, 134, 279, 281), (148, 147, 278, 280), (134, 133, 277, 279), (147, 146, 276, 278), (129, 159, 275, 264), (133, 132, 274, 277), (146, 145, 273, 276), (159, 158, 272, 275), (132, 131, 271, 274), (145, 144, 270, 273), (158, 157, 269, 272), (131, 130, 268, 271), (144, 143, 267, 270), (157, 156, 266, 269), (130, 128, 265, 268), (143, 142, 263, 267), (156, 155, 262, 266), (128, 129, 264, 265), (142, 141, 261, 263), (155, 154, 260, 262), (141, 140, 259, 261), (154, 153, 257, 260), (140, 139, 258, 259), (153, 152, 256, 257), (310, 309, 341, 342), (297, 296, 328, 329), (311, 310, 342, 343), (298, 297, 329, 330), (312, 311, 343, 344), (299, 298, 330, 331), (313, 312, 344, 345), (300, 299, 331, 332), (314, 313, 345, 346), (301, 300, 332, 333), (288, 289, 321, 320), (315, 314, 346, 347), (302, 301, 333, 334), (316, 315, 347, 348), (303, 302, 334, 335), (290, 288, 320, 322), (317, 316, 348, 349), (304, 303, 335, 336), (291, 290, 322, 323), (318, 317, 349, 350), (305, 304, 336, 337), (292, 291, 323, 324), (319, 318, 350, 351), (306, 305, 337, 338), (293, 292, 324, 325), (289, 319, 351, 321), (307, 306, 338, 339), (294, 293, 325, 326), (308, 307, 339, 340), (295, 294, 326, 327), (309, 308, 340, 341), (296, 295, 327, 328), (508, 506, 312, 313), (455, 457, 329, 328), (510, 508, 313, 314), (514, 513, 289, 288), (457, 459, 330, 329), (516, 510, 314, 315), (459, 461, 331, 330), (518, 516, 315, 316), (520, 514, 288, 290), (461, 463, 332, 331), (522, 518, 316, 317), (524, 520, 290, 291), (463, 465, 333, 332), (526, 522, 317, 318), (528, 524, 291, 292), (465, 467, 334, 333), (530, 526, 318, 319), (532, 528, 292, 293), (467, 469, 335, 334), (513, 530, 319, 289), (534, 532, 293, 294), (469, 471, 336, 335), (536, 534, 294, 295), (471, 473, 337, 336), (538, 536, 295, 296), (473, 475, 338, 337), (540, 538, 296, 297), (475, 477, 339, 338), (542, 540, 297, 298), (477, 479, 340, 339), (505, 542, 298, 299), (479, 450, 341, 340), (63, 383, 352, 32), (62, 382, 383, 63), (61, 381, 382, 62), (60, 380, 381, 61), (59, 379, 380, 60), (58, 378, 379, 59), (57, 377, 378, 58), (56, 376, 377, 57), (55, 375, 376, 56), (54, 374, 375, 55), (53, 373, 374, 54), (52, 372, 373, 53), (51, 371, 372, 52), (50, 370, 371, 51), (49, 369, 370, 50), (48, 368, 369, 49), (47, 367, 368, 48), (46, 366, 367, 47), (45, 365, 366, 46), (44, 364, 365, 45), (43, 363, 364, 44), (42, 362, 363, 43), (41, 361, 362, 42), (40, 360, 361, 41), (39, 359, 360, 40), (38, 358, 359, 39), (37, 357, 358, 38), (36, 356, 357, 37), (35, 355, 356, 36), (34, 354, 355, 35), (33, 353, 354, 34), (32, 352, 353, 33), (85, 84, 413, 384), (72, 71, 414, 385), (86, 85, 384, 386), (73, 72, 385, 387), (87, 86, 386, 388), (74, 73, 387, 389), (88, 87, 388, 390), (75, 74, 389, 391), (89, 88, 390, 392), (76, 75, 391, 393), (90, 89, 392, 394), (77, 76, 393, 395), (91, 90, 394, 396), (78, 77, 395, 397), (64, 65, 415, 398), (92, 91, 396, 399), (79, 78, 397, 400), (66, 64, 398, 401), (93, 92, 399, 402), (80, 79, 400, 403), (67, 66, 401, 404), (94, 93, 402, 405), (81, 80, 403, 406), (68, 67, 404, 407), (95, 94, 405, 408), (82, 81, 406, 409), (69, 68, 407, 410), (65, 95, 408, 415), (83, 82, 409, 411), (70, 69, 410, 412), (84, 83, 411, 413), (71, 70, 412, 414), (84, 85, 451, 478), (478, 451, 450, 479), (83, 84, 478, 476), (476, 478, 479, 477), (82, 83, 476, 474), (474, 476, 477, 475), (81, 82, 474, 472), (472, 474, 475, 473), (80, 81, 472, 470), (470, 472, 473, 471), (79, 80, 470, 468), (468, 470, 471, 469), (78, 79, 468, 466), (466, 468, 469, 467), (77, 78, 466, 464), (464, 466, 467, 465), (76, 77, 464, 462), (462, 464, 465, 463), (75, 76, 462, 460), (460, 462, 463, 461), (74, 75, 460, 458), (458, 460, 461, 459), (73, 74, 458, 456), (456, 458, 459, 457), (72, 73, 456, 454), (454, 456, 457, 455), (85, 86, 452, 451), (451, 452, 453, 450), (86, 87, 448, 452), (452, 448, 449, 453), (87, 88, 446, 448), (448, 446, 447, 449), (88, 89, 444, 446), (446, 444, 445, 447), (89, 90, 442, 444), (444, 442, 443, 445), (90, 91, 440, 442), (442, 440, 441, 443), (65, 64, 438, 437), (437, 438, 439, 436), (91, 92, 434, 440), (440, 434, 435, 441), (64, 66, 432, 438), (438, 432, 433, 439), (92, 93, 430, 434), (434, 430, 431, 435), (66, 67, 428, 432), (432, 428, 429, 433), (93, 94, 426, 430), (430, 426, 427, 431), (67, 68, 424, 428), (428, 424, 425, 429), (94, 95, 422, 426), (426, 422, 423, 427), (68, 69, 420, 424), (424, 420, 421, 425), (95, 65, 437, 422), (422, 437, 436, 423), (69, 70, 418, 420), (420, 418, 419, 421), (70, 71, 416, 418), (418, 416, 417, 419), (71, 72, 454, 416), (416, 454, 455, 417), (11, 10, 543, 504), (504, 543, 542, 505), (10, 9, 541, 543), (543, 541, 540, 542), (9, 8, 539, 541), (541, 539, 538, 540), (8, 7, 537, 539), (539, 537, 536, 538), (7, 6, 535, 537), (537, 535, 534, 536), (6, 5, 533, 535), (535, 533, 532, 534), (0, 31, 531, 512), (512, 531, 530, 513), (5, 4, 529, 533), (533, 529, 528, 532), (31, 30, 527, 531), (531, 527, 526, 530), (4, 3, 525, 529), (529, 525, 524, 528), (30, 29, 523, 527), (527, 523, 522, 526), (3, 2, 521, 525), (525, 521, 520, 524), (29, 28, 519, 523), (523, 519, 518, 522), (2, 1, 515, 521), (521, 515, 514, 520), (28, 27, 517, 519), (519, 517, 516, 518), (27, 26, 511, 517), (517, 511, 510, 516), (1, 0, 512, 515), (515, 512, 513, 514), (26, 25, 509, 511), (511, 509, 508, 510), (25, 24, 507, 509), (509, 507, 506, 508), (12, 11, 504, 503), (503, 504, 505, 502), (13, 12, 503, 501), (501, 503, 502, 500), (14, 13, 501, 499), (499, 501, 500, 498), (15, 14, 499, 497), (497, 499, 498, 496), (16, 15, 497, 495), (495, 497, 496, 494), (17, 16, 495, 493), (493, 495, 494, 492), (18, 17, 493, 491), (491, 493, 492, 490), (19, 18, 491, 489), (489, 491, 490, 488), (20, 19, 489, 487), (487, 489, 488, 486), (21, 20, 487, 485), (485, 487, 486, 484), (22, 21, 485, 483), (483, 485, 484, 482), (23, 22, 483, 481), (481, 483, 482, 480), (24, 23, 481, 507), (507, 481, 480, 506), (258, 287, 575, 545), (256, 286, 574, 544), (287, 285, 573, 575), (286, 284, 572, 574), (285, 283, 571, 573), (284, 282, 570, 572), (283, 281, 569, 571), (282, 280, 568, 570), (281, 279, 567, 569), (280, 278, 566, 568), (279, 277, 565, 567), (278, 276, 564, 566), (264, 275, 563, 546), (277, 274, 562, 565), (276, 273, 561, 564), (275, 272, 560, 563), (274, 271, 559, 562), (273, 270, 558, 561), (272, 269, 557, 560), (271, 268, 556, 559), (270, 267, 555, 558), (269, 266, 554, 557), (268, 265, 553, 556), (267, 263, 552, 555), (266, 262, 551, 554), (265, 264, 546, 553), (263, 261, 550, 552), (262, 260, 549, 551), (261, 259, 548, 550), (260, 257, 547, 549), (259, 258, 545, 548), (257, 256, 544, 547), (603, 602, 634, 635), (643, 642, 580, 581), (645, 644, 607, 577), (646, 641, 594, 595), (647, 643, 581, 582), (648, 646, 595, 596), (649, 647, 582, 583), (650, 648, 596, 597), (651, 649, 583, 584), (652, 650, 597, 598), (653, 651, 584, 585), (654, 652, 598, 599), (655, 653, 585, 586), (656, 654, 599, 600), (657, 655, 586, 587), (658, 656, 600, 601), (659, 657, 587, 588), (660, 658, 601, 602), (661, 659, 588, 589), (662, 660, 602, 603), (663, 661, 589, 590), (664, 645, 577, 576), (665, 662, 603, 604), (666, 663, 590, 591), (667, 664, 576, 578), (668, 665, 604, 605), (669, 666, 591, 592), (670, 667, 578, 579), (671, 668, 605, 606), (640, 669, 592, 593), (642, 670, 579, 580), (644, 671, 606, 607), (608, 609, 639, 638, 637, 636, 635, 634, 633, 632, 631, 630, 629, 628, 627, 626, 625, 624, 623, 622, 621, 620, 619, 618, 617, 616, 615, 614, 613, 612, 611, 610), (590, 589, 621, 622), (576, 577, 609, 608), (604, 603, 635, 636), (591, 590, 622, 623), (578, 576, 608, 610), (605, 604, 636, 637), (592, 591, 623, 624), (579, 578, 610, 611), (606, 605, 637, 638), (593, 592, 624, 625), (580, 579, 611, 612), (607, 606, 638, 639), (594, 593, 625, 626), (581, 580, 612, 613), (577, 607, 639, 609), (595, 594, 626, 627), (582, 581, 613, 614), (596, 595, 627, 628), (583, 582, 614, 615), (597, 596, 628, 629), (584, 583, 615, 616), (598, 597, 629, 630), (585, 584, 616, 617), (599, 598, 630, 631), (586, 585, 617, 618), (600, 599, 631, 632), (587, 586, 618, 619), (601, 600, 632, 633), (588, 587, 619, 620), (602, 601, 633, 634), (589, 588, 620, 621), (255, 254, 671, 644), (228, 227, 670, 642), (241, 240, 669, 640), (254, 253, 668, 671), (227, 226, 667, 670), (240, 239, 666, 669), (253, 252, 665, 668), (226, 224, 664, 667), (239, 238, 663, 666), (252, 251, 662, 665), (224, 225, 645, 664), (238, 237, 661, 663), (251, 250, 660, 662), (237, 236, 659, 661), (250, 249, 658, 660), (236, 235, 657, 659), (249, 248, 656, 658), (235, 234, 655, 657), (248, 247, 654, 656), (234, 233, 653, 655), (247, 246, 652, 654), (233, 232, 651, 653), (246, 245, 650, 652), (232, 231, 649, 651), (245, 244, 648, 650), (231, 230, 647, 649), (244, 243, 646, 648), (230, 229, 643, 647), (243, 242, 641, 646), (225, 255, 644, 645), (229, 228, 642, 643), (242, 241, 640, 641), (928, 929, 713, 716), (930, 931, 726, 728), (932, 933, 712, 715), (934, 935, 725, 727), (936, 937, 711, 714), (931, 938, 724, 726), (929, 939, 706, 713), (939, 940, 723, 706), (933, 941, 710, 712), (935, 942, 722, 725), (943, 944, 735, 705), (937, 945, 709, 711), (938, 946, 721, 724), (947, 948, 734, 704), (941, 949, 708, 710), (940, 950, 720, 723), (944, 951, 733, 735), (945, 952, 707, 709), (942, 953, 719, 722), (948, 954, 732, 734), (949, 943, 705, 708), (946, 955, 718, 721), (951, 956, 731, 733), (952, 947, 704, 707), (950, 957, 717, 720), (954, 958, 730, 732), (953, 928, 716, 719), (956, 959, 729, 731), (955, 932, 715, 718), (958, 930, 728, 730), (957, 936, 714, 717), (959, 934, 727, 729), (864, 867, 766, 736), (868, 871, 740, 742), (872, 875, 752, 755), (876, 879, 765, 767), (880, 883, 739, 741), (884, 887, 751, 754), (867, 889, 764, 766), (871, 891, 737, 740), (892, 895, 750, 753), (879, 897, 763, 765), (883, 864, 736, 739), (875, 899, 749, 752), (889, 901, 762, 764), (887, 903, 748, 751), (897, 905, 761, 763), (895, 907, 747, 750), (901, 909, 760, 762), (899, 911, 746, 749), (905, 913, 759, 761), (903, 915, 745, 748), (909, 917, 758, 760), (907, 919, 744, 747), (913, 921, 757, 759), (911, 923, 743, 746), (917, 925, 756, 758), (915, 927, 738, 745), (927, 872, 755, 738), (919, 868, 742, 744), (921, 884, 754, 757), (891, 876, 767, 737), (923, 880, 741, 743), (925, 892, 753, 756), (801, 800, 774, 772), (768, 772, 774, 776, 778, 780, 784, 787, 790, 793, 783, 782, 786, 789, 792, 795, 797, 799, 771, 770, 773, 775, 777, 779, 781, 785, 788, 791, 794, 796, 798, 769), (803, 802, 771, 799), (805, 804, 789, 786), (807, 806, 775, 773), (809, 808, 790, 787), (800, 810, 776, 774), (812, 811, 791, 788), (806, 813, 777, 775), (804, 814, 792, 789), (810, 815, 778, 776), (808, 816, 793, 790), (813, 817, 779, 777), (811, 818, 794, 791), (815, 819, 780, 778), (814, 820, 795, 792), (817, 821, 781, 779), (816, 822, 783, 793), (822, 823, 782, 783), (818, 824, 796, 794), (819, 825, 784, 780), (827, 826, 768, 769), (820, 828, 797, 795), (821, 829, 785, 781), (802, 830, 770, 771), (824, 831, 798, 796), (823, 805, 786, 782), (826, 801, 772, 768), (828, 803, 799, 797), (825, 809, 787, 784), (830, 807, 773, 770), (831, 827, 769, 798), (829, 812, 788, 785), (861, 837, 812, 829), (863, 838, 827, 831), (862, 835, 807, 830), (858, 836, 809, 825), (860, 833, 803, 828), (859, 832, 801, 826), (856, 834, 805, 823), (857, 863, 831, 824), (840, 862, 830, 802), (854, 861, 829, 821), (853, 860, 828, 820), (838, 859, 826, 827), (852, 858, 825, 819), (851, 857, 824, 818), (855, 856, 823, 822), (849, 855, 822, 816), (850, 854, 821, 817), (847, 853, 820, 814), (848, 852, 819, 815), (845, 851, 818, 811), (846, 850, 817, 813), (843, 849, 816, 808), (844, 848, 815, 810), (841, 847, 814, 804), (842, 846, 813, 806), (837, 845, 811, 812), (839, 844, 810, 800), (836, 843, 808, 809), (835, 842, 806, 807), (834, 841, 804, 805), (833, 840, 802, 803), (832, 839, 800, 801), (765, 763, 839, 832), (739, 736, 840, 833), (752, 749, 841, 834), (764, 762, 842, 835), (751, 748, 843, 836), (763, 761, 844, 839), (750, 747, 845, 837), (762, 760, 846, 842), (749, 746, 847, 841), (761, 759, 848, 844), (748, 745, 849, 843), (760, 758, 850, 846), (747, 744, 851, 845), (759, 757, 852, 848), (746, 743, 853, 847), (758, 756, 854, 850), (745, 738, 855, 849), (738, 755, 856, 855), (744, 742, 857, 851), (757, 754, 858, 852), (737, 767, 859, 838), (743, 741, 860, 853), (756, 753, 861, 854), (736, 766, 862, 840), (742, 740, 863, 857), (755, 752, 834, 856), (767, 765, 832, 859), (741, 739, 833, 860), (754, 751, 836, 858), (766, 764, 835, 862), (740, 737, 838, 863), (753, 750, 837, 861), (724, 721, 893, 924), (924, 893, 892, 925), (711, 709, 881, 922), (922, 881, 880, 923), (705, 735, 877, 890), (890, 877, 876, 891), (725, 722, 885, 920), (920, 885, 884, 921), (712, 710, 869, 918), (918, 869, 868, 919), (706, 723, 873, 926), (926, 873, 872, 927), (713, 706, 926, 914), (914, 926, 927, 915), (726, 724, 924, 916), (916, 924, 925, 917), (714, 711, 922, 910), (910, 922, 923, 911), (727, 725, 920, 912), (912, 920, 921, 913), (715, 712, 918, 906), (906, 918, 919, 907), (728, 726, 916, 908), (908, 916, 917, 909), (716, 713, 914, 902), (902, 914, 915, 903), (729, 727, 912, 904), (904, 912, 913, 905), (717, 714, 910, 898), (898, 910, 911, 899), (730, 728, 908, 900), (900, 908, 909, 901), (718, 715, 906, 894), (894, 906, 907, 895), (731, 729, 904, 896), (896, 904, 905, 897), (719, 716, 902, 886), (886, 902, 903, 887), (732, 730, 900, 888), (888, 900, 901, 889), (720, 717, 898, 874), (874, 898, 899, 875), (707, 704, 865, 882), (882, 865, 864, 883), (733, 731, 896, 878), (878, 896, 897, 879), (721, 718, 894, 893), (893, 894, 895, 892), (708, 705, 890, 870), (870, 890, 891, 871), (734, 732, 888, 866), (866, 888, 889, 867), (722, 719, 886, 885), (885, 886, 887, 884), (709, 707, 882, 881), (881, 882, 883, 880), (735, 733, 878, 877), (877, 878, 879, 876), (723, 720, 874, 873), (873, 874, 875, 872), (710, 708, 870, 869), (869, 870, 871, 868), (704, 734, 866, 865), (865, 866, 867, 864), (991, 963, 934, 959), (989, 964, 936, 957), (990, 961, 930, 958), (987, 962, 932, 955), (988, 991, 959, 956), (985, 960, 928, 953), (986, 990, 958, 954), (982, 989, 957, 950), (984, 966, 947, 952), (983, 988, 956, 951), (979, 987, 955, 946), (981, 965, 943, 949), (980, 986, 954, 948), (976, 985, 953, 942), (978, 984, 952, 945), (977, 983, 951, 944), (974, 982, 950, 940), (975, 981, 949, 941), (966, 980, 948, 947), (972, 979, 946, 938), (971, 978, 945, 937), (965, 977, 944, 943), (970, 976, 942, 935), (969, 975, 941, 933), (973, 974, 940, 939), (967, 973, 939, 929), (968, 972, 938, 931), (964, 971, 937, 936), (963, 970, 935, 934), (962, 969, 933, 932), (961, 968, 931, 930), (960, 967, 929, 928), (992, 999, 967, 960), (993, 1000, 968, 961), (994, 1001, 969, 962), (995, 1002, 970, 963), (996, 1003, 971, 964), (1000, 1004, 972, 968), (999, 1005, 973, 967), (1005, 1006, 974, 973), (1001, 1007, 975, 969), (1002, 1008, 976, 970), (997, 1009, 977, 965), (1003, 1010, 978, 971), (1004, 1011, 979, 972), (998, 1012, 980, 966), (1007, 1013, 981, 975), (1006, 1014, 982, 974), (1009, 1015, 983, 977), (1010, 1016, 984, 978), (1008, 1017, 985, 976), (1012, 1018, 986, 980), (1013, 997, 965, 981), (1011, 1019, 987, 979), (1015, 1020, 988, 983), (1016, 998, 966, 984), (1014, 1021, 989, 982), (1018, 1022, 990, 986), (1017, 992, 960, 985), (1020, 1023, 991, 988), (1019, 994, 962, 987), (1022, 993, 961, 990), (1021, 996, 964, 989), (1023, 995, 963, 991), (1055, 1027, 995, 1023), (1053, 1028, 996, 1021), (1054, 1025, 993, 1022), (1051, 1026, 994, 1019), (1052, 1055, 1023, 1020), (1049, 1024, 992, 1017), (1050, 1054, 1022, 1018), (1046, 1053, 1021, 1014), (1048, 1030, 998, 1016), (1047, 1052, 1020, 1015), (1043, 1051, 1019, 1011), (1045, 1029, 997, 1013), (1044, 1050, 1018, 1012), (1040, 1049, 1017, 1008), (1042, 1048, 1016, 1010), (1041, 1047, 1015, 1009), (1038, 1046, 1014, 1006), (1039, 1045, 1013, 1007), (1030, 1044, 1012, 998), (1036, 1043, 1011, 1004), (1035, 1042, 1010, 1003), (1029, 1041, 1009, 997), (1034, 1040, 1008, 1002), (1033, 1039, 1007, 1001), (1037, 1038, 1006, 1005), (1031, 1037, 1005, 999), (1032, 1036, 1004, 1000), (1028, 1035, 1003, 996), (1027, 1034, 1002, 995), (1026, 1033, 1001, 994), (1025, 1032, 1000, 993), (1024, 1031, 999, 992), (701, 699, 1062, 1060), (676, 673, 1057, 1086), (1232, 1234, 1351, 1348), (702, 700, 1061, 1058), (677, 675, 1087, 1085), (1228, 1230, 1343, 1340), (703, 701, 1060, 1056), (678, 676, 1086, 1084), (1030, 1048, 1429, 1380), (672, 702, 1058, 1059), (679, 677, 1085, 1083), (1042, 1035, 1430, 1433), (673, 703, 1056, 1057), (680, 678, 1084, 1082), (1041, 1029, 1424, 1426), (681, 674, 1071, 1081), (1222, 1257, 1331, 1328), (682, 679, 1083, 1080), (1226, 1243, 1339, 1336), (683, 680, 1082, 1079), (1230, 1279, 1345, 1343), (684, 681, 1081, 1078), (1037, 1031, 1398, 1400), (685, 682, 1080, 1077), (1236, 1275, 1355, 1352), (686, 683, 1079, 1076), (1240, 1276, 1359, 1356), (1244, 1271, 1363, 1360), (687, 684, 1078, 1075), (1053, 1046, 1405, 1385), (1346, 1349, 1102, 1110), (688, 685, 1077, 1074), (1120, 1135, 1095, 1088), (1122, 1137, 1096, 1089), (1124, 1139, 1097, 1090), (1126, 1141, 1098, 1091), (1128, 1143, 1099, 1092), (1137, 1145, 1100, 1096), (1135, 1147, 1101, 1095), (1147, 1149, 1102, 1101), (1139, 1151, 1103, 1097), (1141, 1153, 1104, 1098), (1130, 1155, 1105, 1093), (1143, 1157, 1106, 1099), (1145, 1159, 1107, 1100), (1132, 1161, 1108, 1094), (1151, 1163, 1109, 1103), (1149, 1165, 1110, 1102), (1155, 1167, 1111, 1105), (1157, 1169, 1112, 1106), (1153, 1171, 1113, 1104), (1161, 1173, 1114, 1108), (1163, 1130, 1093, 1109), (1159, 1175, 1115, 1107), (1167, 1177, 1116, 1111), (1169, 1132, 1094, 1112), (1165, 1179, 1117, 1110), (1173, 1181, 1118, 1114), (1171, 1120, 1088, 1113), (1177, 1183, 1119, 1116), (1175, 1124, 1090, 1115), (1181, 1122, 1089, 1118), (1179, 1128, 1092, 1117), (1183, 1126, 1091, 1119), (1427, 1425, 1223, 1220), (675, 672, 1059, 1087), (700, 698, 1063, 1061), (1432, 1431, 1247, 1218), (699, 697, 1064, 1062), (1419, 1416, 1227, 1224), (698, 696, 1065, 1063), (1055, 1052, 1389, 1391), (697, 695, 1066, 1064), (1029, 1045, 1421, 1424), (696, 694, 1067, 1065), (1438, 1436, 1239, 1216), (695, 693, 1068, 1066), (1399, 1396, 1274, 1237), (694, 692, 1069, 1067), (1044, 1030, 1380, 1383), (674, 691, 1070, 1071), (1028, 1053, 1385, 1387), (693, 690, 1072, 1068), (1033, 1026, 1407, 1409), (692, 689, 1073, 1069), (1025, 1054, 1377, 1392), (1401, 1399, 1237, 1235), (691, 688, 1074, 1070), (1413, 1390, 1245, 1242), (1036, 1032, 1394, 1437), (690, 687, 1075, 1072), (1054, 1050, 1378, 1377), (1411, 1408, 1231, 1229), (689, 686, 1076, 1073), (1214, 1213, 1212, 1215), (1034, 1027, 1412, 1417), (703, 673, 676, 678, 680, 683, 686, 689, 692, 694, 696, 698, 700, 702, 672, 675, 677, 679, 682, 685, 688, 691, 674, 681, 684, 687, 690, 693, 695, 697, 699, 701), (1064, 1066, 1127, 1182), (1182, 1127, 1126, 1183), (1077, 1080, 1129, 1178), (1178, 1129, 1128, 1179), (1063, 1065, 1123, 1180), (1180, 1123, 1122, 1181), (1076, 1079, 1125, 1174), (1174, 1125, 1124, 1175), (1062, 1064, 1182, 1176), (1176, 1182, 1183, 1177), (1075, 1078, 1121, 1170), (1170, 1121, 1120, 1171), (1061, 1063, 1180, 1172), (1172, 1180, 1181, 1173), (1074, 1077, 1178, 1164), (1164, 1178, 1179, 1165), (1087, 1059, 1133, 1168), (1168, 1133, 1132, 1169), (1060, 1062, 1176, 1166), (1166, 1176, 1177, 1167), (1073, 1076, 1174, 1158), (1158, 1174, 1175, 1159), (1086, 1057, 1131, 1162), (1162, 1131, 1130, 1163), (1058, 1061, 1172, 1160), (1160, 1172, 1173, 1161), (1072, 1075, 1170, 1152), (1152, 1170, 1171, 1153), (1085, 1087, 1168, 1156), (1156, 1168, 1169, 1157), (1056, 1060, 1166, 1154), (1154, 1166, 1167, 1155), (1070, 1074, 1164, 1148), (1148, 1164, 1165, 1149), (1084, 1086, 1162, 1150), (1150, 1162, 1163, 1151), (1059, 1058, 1160, 1133), (1133, 1160, 1161, 1132), (1069, 1073, 1158, 1144), (1144, 1158, 1159, 1145), (1083, 1085, 1156, 1142), (1142, 1156, 1157, 1143), (1057, 1056, 1154, 1131), (1131, 1154, 1155, 1130), (1068, 1072, 1152, 1140), (1140, 1152, 1153, 1141), (1082, 1084, 1150, 1138), (1138, 1150, 1151, 1139), (1071, 1070, 1148, 1146), (1146, 1148, 1149, 1147), (1081, 1071, 1146, 1134), (1134, 1146, 1147, 1135), (1067, 1069, 1144, 1136), (1136, 1144, 1145, 1137), (1080, 1083, 1142, 1129), (1129, 1142, 1143, 1128), (1066, 1068, 1140, 1127), (1127, 1140, 1141, 1126), (1079, 1082, 1138, 1125), (1125, 1138, 1139, 1124), (1065, 1067, 1136, 1123), (1123, 1136, 1137, 1122), (1078, 1081, 1134, 1121), (1121, 1134, 1135, 1120), (1045, 1039, 1410, 1421), (1276, 1273, 1375, 1359), (1046, 1038, 1402, 1405), (1312, 1315, 1107, 1115), (1027, 1055, 1391, 1412), (1052, 1047, 1423, 1389), (1024, 1049, 1414, 1397), (1332, 1335, 1104, 1113), (1318, 1321, 1106, 1112), (1382, 1381, 1253, 1254), (1324, 1327, 1105, 1111), (1217, 1238, 1317, 1314), (1040, 1034, 1417, 1418), (1273, 1267, 1373, 1375), (1225, 1226, 1336, 1334), (1219, 1246, 1323, 1320), (1221, 1222, 1328, 1326), (1248, 1250, 1366, 1364), (1246, 1248, 1364, 1323), (1243, 1244, 1360, 1339), (1238, 1240, 1356, 1317), (1234, 1236, 1352, 1351), (1349, 1350, 1101, 1102), (1257, 1228, 1340, 1331), (1335, 1337, 1098, 1104), (1327, 1329, 1093, 1105), (1321, 1322, 1099, 1106), (1315, 1316, 1100, 1107), (1267, 1255, 1371, 1373), (1039, 1033, 1409, 1410), (1038, 1037, 1400, 1402), (1523, 1508, 1202, 1287), (1539, 1520, 1304, 1201), (1486, 1468, 1208, 1200), (1484, 1483, 1196, 1215), (1459, 1481, 1309, 1187), (1478, 1460, 1284, 1199), (1548, 1547, 1214, 1197), (1544, 1543, 1186, 1308), (1540, 1539, 1201, 1209), (1531, 1537, 1198, 1285), (1467, 1446, 1301, 1303), (1476, 1475, 1311, 1288), (1451, 1473, 1203, 1207), (1504, 1507, 1289, 1310), (1508, 1524, 1206, 1202), (1445, 1441, 1280, 1283), (1519, 1532, 1302, 1300), (1442, 1445, 1283, 1292), (1446, 1456, 1184, 1301), (1515, 1511, 1293, 1282), (1448, 1451, 1207, 1204), (1512, 1515, 1282, 1281), (1452, 1455, 1305, 1286), (1516, 1519, 1300, 1185), (1520, 1523, 1287, 1304), (1524, 1527, 1205, 1206), (1456, 1459, 1187, 1184), (1460, 1463, 1298, 1284), (1464, 1467, 1303, 1296), (1528, 1531, 1285, 1299), (1532, 1535, 1297, 1302), (1468, 1471, 1211, 1208), (1043, 1036, 1437, 1439), (1210, 1209, 1208, 1211), (1206, 1205, 1204, 1207), (1202, 1206, 1207, 1203), (1209, 1201, 1200, 1208), (1198, 1197, 1196, 1199), (1194, 1193, 1192, 1195), (1190, 1194, 1195, 1191), (1188, 1210, 1211, 1189), (1186, 1185, 1184, 1187), (1281, 1282, 1283, 1280), (1285, 1198, 1199, 1284), (1287, 1202, 1203, 1286), (1289, 1290, 1291, 1288), (1293, 1188, 1189, 1292), (1295, 1190, 1191, 1294), (1297, 1281, 1280, 1296), (1299, 1285, 1284, 1298), (1185, 1300, 1301, 1184), (1300, 1302, 1303, 1301), (1197, 1214, 1215, 1196), (1201, 1304, 1305, 1200), (1193, 1306, 1307, 1192), (1306, 1308, 1309, 1307), (1205, 1310, 1311, 1204), (1213, 1295, 1294, 1212), (1290, 1299, 1298, 1291), (1302, 1297, 1296, 1303), (1304, 1287, 1286, 1305), (1282, 1293, 1292, 1283), (1310, 1289, 1288, 1311), (1308, 1186, 1187, 1309), (1473, 1452, 1286, 1203), (1537, 1548, 1197, 1198), (1455, 1486, 1200, 1305), (1552, 1551, 1306, 1193), (1507, 1555, 1290, 1289), (1483, 1478, 1199, 1196), (1490, 1489, 1192, 1307), (1492, 1476, 1288, 1291), (1556, 1552, 1193, 1194), (1551, 1544, 1308, 1306), (1511, 1559, 1188, 1293), (1489, 1495, 1195, 1192), (1481, 1490, 1307, 1309), (1496, 1442, 1292, 1189), (1527, 1504, 1310, 1205), (1560, 1556, 1194, 1190), (1547, 1563, 1213, 1214), (1564, 1560, 1190, 1295), (1495, 1499, 1191, 1195), (1475, 1448, 1204, 1311), (1499, 1501, 1294, 1191), (1502, 1484, 1215, 1212), (1563, 1564, 1295, 1213), (1559, 1567, 1210, 1188), (1501, 1502, 1212, 1294), (1535, 1512, 1281, 1297), (1471, 1496, 1189, 1211), (1567, 1540, 1209, 1210), (1555, 1528, 1299, 1290), (1441, 1464, 1296, 1280), (1463, 1492, 1291, 1298), (1543, 1516, 1185, 1186), (1370, 1369, 1094, 1108), (1344, 1312, 1115, 1090), (1369, 1318, 1112, 1094), (1362, 1324, 1111, 1116), (1354, 1332, 1113, 1088), (1275, 1265, 1333, 1355), (1367, 1346, 1110, 1117), (1353, 1354, 1088, 1095), (1252, 1263, 1319, 1368), (1341, 1342, 1097, 1103), (1271, 1261, 1325, 1363), (1255, 1252, 1368, 1371), (1329, 1330, 1109, 1093), (1322, 1365, 1092, 1099), (1337, 1338, 1091, 1098), (1372, 1370, 1108, 1114), (1316, 1357, 1096, 1100), (1261, 1221, 1326, 1325), (1263, 1219, 1320, 1319), (1374, 1372, 1114, 1118), (1265, 1225, 1334, 1333), (1269, 1217, 1314, 1313), (1361, 1362, 1116, 1119), (1259, 1232, 1348, 1347), (1365, 1367, 1117, 1092), (1358, 1374, 1118, 1089), (1357, 1358, 1089, 1096), (1250, 1259, 1347, 1366), (1338, 1361, 1119, 1091), (1330, 1341, 1103, 1109), (1342, 1344, 1090, 1097), (1350, 1353, 1095, 1101), (1369, 1370, 1371, 1368), (1315, 1312, 1313, 1314), (1321, 1318, 1319, 1320), (1327, 1324, 1325, 1326), (1335, 1332, 1333, 1334), (1341, 1330, 1331, 1340), (1349, 1346, 1347, 1348), (1353, 1350, 1351, 1352), (1357, 1316, 1317, 1356), (1361, 1338, 1339, 1360), (1365, 1322, 1323, 1364), (1367, 1365, 1364, 1366), (1329, 1327, 1326, 1328), (1322, 1321, 1320, 1323), (1337, 1335, 1334, 1336), (1370, 1372, 1373, 1371), (1316, 1315, 1314, 1317), (1324, 1362, 1363, 1325), (1318, 1369, 1368, 1319), (1372, 1374, 1375, 1373), (1332, 1354, 1355, 1333), (1312, 1344, 1345, 1313), (1374, 1358, 1359, 1375), (1346, 1367, 1366, 1347), (1362, 1361, 1360, 1363), (1358, 1357, 1356, 1359), (1354, 1353, 1352, 1355), (1344, 1342, 1343, 1345), (1338, 1337, 1336, 1339), (1330, 1329, 1328, 1331), (1342, 1341, 1340, 1343), (1350, 1349, 1348, 1351), (1279, 1269, 1313, 1345), (1404, 1403, 1233, 1258), (1420, 1411, 1229, 1256), (1425, 1420, 1256, 1223), (1379, 1382, 1254, 1266), (1436, 1395, 1241, 1239), (1431, 1386, 1249, 1247), (1032, 1025, 1392, 1394), (1026, 1051, 1434, 1407), (1416, 1413, 1242, 1227), (1049, 1040, 1418, 1414), (1408, 1406, 1278, 1231), (1050, 1044, 1383, 1378), (1395, 1393, 1277, 1241), (1390, 1388, 1270, 1245), (1396, 1415, 1264, 1274), (1376, 1379, 1266, 1272), (1406, 1435, 1268, 1278), (1035, 1028, 1387, 1430), (1381, 1428, 1262, 1253), (1031, 1024, 1397, 1398), (1435, 1438, 1216, 1268), (1047, 1041, 1426, 1423), (1388, 1422, 1260, 1270), (1415, 1419, 1224, 1264), (1428, 1432, 1218, 1262), (1422, 1427, 1220, 1260), (1386, 1384, 1251, 1249), (1403, 1401, 1235, 1233), (1048, 1042, 1433, 1429), (1051, 1043, 1439, 1434), (1384, 1404, 1258, 1251), (1431, 1432, 1433, 1430), (1427, 1422, 1423, 1426), (1422, 1388, 1389, 1423), (1415, 1396, 1397, 1414), (1435, 1406, 1407, 1434), (1388, 1390, 1391, 1389), (1406, 1408, 1409, 1407), (1411, 1420, 1421, 1410), (1395, 1436, 1437, 1394), (1408, 1411, 1410, 1409), (1425, 1427, 1426, 1424), (1432, 1428, 1429, 1433), (1420, 1425, 1424, 1421), (1381, 1382, 1383, 1380), (1379, 1376, 1377, 1378), (1393, 1395, 1394, 1392), (1413, 1416, 1417, 1412), (1403, 1404, 1405, 1402), (1382, 1379, 1378, 1383), (1401, 1403, 1402, 1400), (1399, 1401, 1400, 1398), (1428, 1381, 1380, 1429), (1390, 1413, 1412, 1391), (1436, 1438, 1439, 1437), (1404, 1384, 1385, 1405), (1419, 1415, 1414, 1418), (1384, 1386, 1387, 1385), (1386, 1431, 1430, 1387), (1376, 1393, 1392, 1377), (1438, 1435, 1434, 1439), (1396, 1399, 1398, 1397), (1416, 1419, 1418, 1417), (1393, 1376, 1272, 1277), (1220, 1223, 1493, 1462), (1462, 1493, 1492, 1463), (1262, 1218, 1465, 1440), (1440, 1465, 1464, 1441), (1272, 1266, 1497, 1470), (1470, 1497, 1496, 1471), (1224, 1227, 1503, 1500), (1500, 1503, 1502, 1501), (1227, 1242, 1485, 1503), (1503, 1485, 1484, 1502), (1264, 1224, 1500, 1498), (1498, 1500, 1501, 1499), (1229, 1231, 1449, 1474), (1474, 1449, 1448, 1475), (1274, 1264, 1498, 1494), (1494, 1498, 1499, 1495), (1266, 1254, 1443, 1497), (1497, 1443, 1442, 1496), (1233, 1235, 1491, 1480), (1480, 1491, 1490, 1481), (1237, 1274, 1494, 1488), (1488, 1494, 1495, 1489), (1223, 1256, 1477, 1493), (1493, 1477, 1476, 1492), (1235, 1237, 1488, 1491), (1491, 1488, 1489, 1490), (1245, 1270, 1479, 1482), (1482, 1479, 1478, 1483), (1239, 1241, 1487, 1454), (1454, 1487, 1486, 1455), (1268, 1216, 1453, 1472), (1472, 1453, 1452, 1473), (1277, 1272, 1470, 1469), (1469, 1470, 1471, 1468), (1218, 1247, 1466, 1465), (1465, 1466, 1467, 1464), (1260, 1220, 1462, 1461), (1461, 1462, 1463, 1460), (1251, 1258, 1458, 1457), (1457, 1458, 1459, 1456), (1216, 1239, 1454, 1453), (1453, 1454, 1455, 1452), (1231, 1278, 1450, 1449), (1449, 1450, 1451, 1448), (1249, 1251, 1457, 1447), (1447, 1457, 1456, 1446), (1254, 1253, 1444, 1443), (1443, 1444, 1445, 1442), (1253, 1262, 1440, 1444), (1444, 1440, 1441, 1445), (1278, 1268, 1472, 1450), (1450, 1472, 1473, 1451), (1256, 1229, 1474, 1477), (1477, 1474, 1475, 1476), (1247, 1249, 1447, 1466), (1466, 1447, 1446, 1467), (1270, 1260, 1461, 1479), (1479, 1461, 1460, 1478), (1258, 1233, 1480, 1458), (1458, 1480, 1481, 1459), (1242, 1245, 1482, 1485), (1485, 1482, 1483, 1484), (1241, 1277, 1469, 1487), (1487, 1469, 1468, 1486), (1259, 1250, 1517, 1542), (1542, 1517, 1516, 1543), (1222, 1221, 1529, 1554), (1554, 1529, 1528, 1555), (1273, 1276, 1541, 1566), (1566, 1541, 1540, 1567), (1219, 1263, 1513, 1534), (1534, 1513, 1512, 1535), (1267, 1273, 1566, 1558), (1558, 1566, 1567, 1559), (1226, 1225, 1565, 1562), (1562, 1565, 1564, 1563), (1225, 1265, 1561, 1565), (1565, 1561, 1560, 1564), (1243, 1226, 1562, 1546), (1546, 1562, 1563, 1547), (1265, 1275, 1557, 1561), (1561, 1557, 1556, 1560), (1230, 1228, 1505, 1526), (1526, 1505, 1504, 1527), (1255, 1267, 1558, 1510), (1510, 1558, 1559, 1511), (1234, 1232, 1545, 1550), (1550, 1545, 1544, 1551), (1275, 1236, 1553, 1557), (1557, 1553, 1552, 1556), (1257, 1222, 1554, 1506), (1506, 1554, 1555, 1507), (1236, 1234, 1550, 1553), (1553, 1550, 1551, 1552), (1271, 1244, 1549, 1536), (1536, 1549, 1548, 1537), (1246, 1219, 1534, 1533), (1533, 1534, 1535, 1532), (1221, 1261, 1530, 1529), (1529, 1530, 1531, 1528), (1279, 1230, 1526, 1525), (1525, 1526, 1527, 1524), (1238, 1217, 1522, 1521), (1521, 1522, 1523, 1520), (1250, 1248, 1518, 1517), (1517, 1518, 1519, 1516), (1263, 1252, 1514, 1513), (1513, 1514, 1515, 1512), (1252, 1255, 1510, 1514), (1514, 1510, 1511, 1515), (1248, 1246, 1533, 1518), (1518, 1533, 1532, 1519), (1269, 1279, 1525, 1509), (1509, 1525, 1524, 1508), (1228, 1257, 1506, 1505), (1505, 1506, 1507, 1504), (1261, 1271, 1536, 1530), (1530, 1536, 1537, 1531), (1276, 1240, 1538, 1541), (1541, 1538, 1539, 1540), (1232, 1259, 1542, 1545), (1545, 1542, 1543, 1544), (1244, 1243, 1546, 1549), (1549, 1546, 1547, 1548), (1240, 1238, 1521, 1538), (1538, 1521, 1520, 1539), (1217, 1269, 1509, 1522), (1522, 1509, 1508, 1523), (162, 191, 1599, 1569), (160, 190, 1598, 1568), (191, 189, 1597, 1599), (190, 188, 1596, 1598), (189, 187, 1595, 1597), (188, 186, 1594, 1596), (187, 185, 1593, 1595), (186, 184, 1592, 1594), (185, 183, 1591, 1593), (184, 182, 1590, 1592), (170, 181, 1589, 1570), (183, 180, 1588, 1591), (182, 179, 1587, 1590), (181, 178, 1586, 1589), (180, 177, 1585, 1588), (179, 176, 1584, 1587), (178, 175, 1583, 1586), (177, 174, 1582, 1585), (176, 173, 1581, 1584), (175, 172, 1580, 1583), (174, 171, 1579, 1582), (173, 169, 1578, 1581), (172, 168, 1577, 1580), (171, 170, 1570, 1579), (169, 167, 1576, 1578), (168, 166, 1575, 1577), (167, 165, 1574, 1576), (166, 164, 1573, 1575), (165, 163, 1572, 1574), (164, 161, 1571, 1573), (163, 162, 1569, 1572), (161, 160, 1568, 1571), (1708, 1696, 1653, 1649), (1709, 1697, 1641, 1657), (1710, 1698, 1634, 1635), (1711, 1699, 1652, 1646), (1712, 1710, 1635, 1660), (1713, 1700, 1632, 1633), (1714, 1701, 1651, 1647), (1715, 1713, 1633, 1658), (1716, 1702, 1650, 1643), (1717, 1703, 1637, 1655), (1718, 1708, 1649, 1645), (1719, 1704, 1663, 1656), (1720, 1705, 1648, 1640), (1698, 1706, 1662, 1634), (1721, 1714, 1647, 1642), (1696, 1707, 1661, 1653), (1722, 1711, 1646, 1636), (1699, 1712, 1660, 1652), (1723, 1718, 1645, 1638), (1724, 1715, 1658, 1659), (1725, 1716, 1643, 1644), (1701, 1709, 1657, 1651), (1700, 1721, 1642, 1632), (1702, 1719, 1656, 1650), (1707, 1725, 1644, 1661), (1697, 1720, 1640, 1641), (1726, 1717, 1655, 1654), (1704, 1724, 1659, 1663), (1727, 1723, 1638, 1639), (1705, 1726, 1654, 1648), (1706, 1727, 1639, 1662), (1703, 1722, 1636, 1637), (1612, 1629, 1621, 1617, 1613, 1606, 1607, 1630, 1602, 1603, 1628, 1620, 1614, 1604, 1605, 1623, 1622, 1616, 1608, 1609, 1625, 1619, 1615, 1610, 1600, 1601, 1626, 1627, 1631, 1624, 1618, 1611), (1605, 1604, 1690, 1681), (1630, 1607, 1695, 1687), (1616, 1622, 1694, 1686), (1607, 1606, 1691, 1695), (1631, 1627, 1692, 1684), (1622, 1623, 1680, 1694), (1609, 1608, 1685, 1667), (1629, 1612, 1693, 1689), (1618, 1624, 1683, 1679), (1600, 1610, 1688, 1674), (1619, 1625, 1666, 1676), (1612, 1611, 1678, 1693), (1627, 1626, 1677, 1692), (1606, 1613, 1682, 1691), (1620, 1628, 1672, 1671), (1604, 1614, 1670, 1690), (1621, 1629, 1689, 1665), (1610, 1615, 1675, 1688), (1602, 1630, 1687, 1669), (1608, 1616, 1686, 1685), (1624, 1631, 1684, 1683), (1613, 1617, 1664, 1682), (1623, 1605, 1681, 1680), (1611, 1618, 1679, 1678), (1626, 1601, 1673, 1677), (1615, 1619, 1676, 1675), (1601, 1600, 1674, 1673), (1628, 1603, 1668, 1672), (1614, 1620, 1671, 1670), (1603, 1602, 1669, 1668), (1625, 1609, 1667, 1666), (1617, 1621, 1665, 1664), (1681, 1690, 1722, 1703), (1687, 1695, 1727, 1706), (1686, 1694, 1726, 1705), (1695, 1691, 1723, 1727), (1684, 1692, 1724, 1704), (1694, 1680, 1717, 1726), (1667, 1685, 1720, 1697), (1689, 1693, 1725, 1707), (1679, 1683, 1719, 1702), (1674, 1688, 1721, 1700), (1676, 1666, 1709, 1701), (1693, 1678, 1716, 1725), (1692, 1677, 1715, 1724), (1691, 1682, 1718, 1723), (1671, 1672, 1712, 1699), (1690, 1670, 1711, 1722), (1665, 1689, 1707, 1696), (1688, 1675, 1714, 1721), (1669, 1687, 1706, 1698), (1685, 1686, 1705, 1720), (1683, 1684, 1704, 1719), (1682, 1664, 1708, 1718), (1680, 1681, 1703, 1717), (1678, 1679, 1702, 1716), (1677, 1673, 1713, 1715), (1675, 1676, 1701, 1714), (1673, 1674, 1700, 1713), (1672, 1668, 1710, 1712), (1670, 1671, 1699, 1711), (1668, 1669, 1698, 1710), (1666, 1667, 1697, 1709), (1664, 1665, 1696, 1708)])
me_cylinder.polygons.foreach_set('use_smooth', [True] * 1636)
me_cylinder.polygons.foreach_set('material_index', [0, 0, 0, 0, 0, 0, 0, 0, 0, 0, 0, 0, 0, 0, 0, 0, 0, 0, 0, 0, 0, 0, 0, 0, 0, 0, 0, 0, 0, 0, 0, 0, 0, 1, 0, 0, 0, 0, 0, 0, 0, 0, 0, 0, 0, 0, 0, 0, 0, 0, 0, 0, 0, 0, 0, 0, 0, 0, 0, 0, 0, 0, 0, 0, 0, 1, 1, 1, 1, 1, 1, 1, 1, 1, 1, 1, 1, 1, 1, 1, 1, 1, 1, 1, 1, 1, 1, 1, 1, 1, 1, 1, 1, 1, 1, 1, 1, 1, 1, 1, 1, 1, 1, 1, 1, 1, 1, 1, 1, 1, 1, 1, 1, 1, 1, 1, 1, 1, 1, 1, 1, 1, 1, 1, 1, 1, 1, 1, 1, 1, 1, 1, 1, 1, 1, 1, 1, 1, 1, 1, 1, 1, 1, 1, 1, 1, 1, 1, 1, 1, 1, 1, 1, 1, 1, 1, 1, 1, 1, 1, 1, 1, 1, 1, 1, 1, 1, 1, 1, 1, 1, 1, 1, 1, 1, 1, 1, 1, 1, 1, 1, 1, 1, 1, 1, 1, 1, 1, 1, 1, 1, 1, 1, 1, 1, 1, 1, 1, 1, 1, 1, 1, 1, 1, 1, 1, 1, 1, 1, 1, 1, 1, 1, 1, 1, 1, 1, 1, 1, 1, 1, 1, 1, 1, 1, 1, 1, 1, 1, 1, 1, 1, 1, 1, 1, 1, 1, 1, 1, 1, 1, 1, 1, 1, 1, 1, 1, 1, 1, 1, 1, 1, 1, 1, 1, 1, 1, 0, 0, 0, 0, 0, 0, 0, 0, 0, 0, 0, 0, 0, 0, 0, 0, 0, 0, 0, 0, 0, 0, 0, 0, 0, 0, 0, 0, 0, 0, 0, 0, 0, 0, 0, 0, 0, 0, 0, 0, 0, 0, 0, 0, 0, 0, 0, 0, 0, 0, 0, 0, 0, 0, 0, 0, 0, 0, 0, 0, 0, 0, 0, 0, 0, 0, 0, 0, 0, 0, 0, 0, 0, 0, 0, 0, 0, 0, 0, 0, 0, 0, 0, 0, 0, 0, 0, 0, 0, 0, 0, 0, 0, 0, 0, 0, 1, 1, 1, 1, 1, 1, 1, 1, 1, 1, 1, 1, 1, 1, 1, 1, 1, 1, 1, 1, 1, 1, 1, 1, 1, 1, 1, 1, 1, 1, 1, 1, 1, 1, 1, 1, 1, 1, 1, 1, 1, 1, 1, 1, 1, 1, 1, 1, 1, 1, 1, 1, 1, 1, 1, 1, 1, 1, 1, 1, 1, 1, 1, 1, 1, 1, 1, 1, 1, 1, 1, 1, 1, 1, 1, 1, 1, 1, 1, 1, 1, 1, 1, 1, 1, 1, 1, 1, 1, 1, 1, 1, 1, 1, 1, 1, 0, 0, 0, 0, 0, 0, 0, 0, 0, 0, 0, 0, 0, 0, 0, 0, 0, 0, 0, 0, 0, 0, 0, 0, 0, 0, 0, 0, 0, 0, 0, 0, 0, 0, 0, 0, 0, 0, 0, 0, 0, 0, 0, 0, 0, 0, 0, 0, 0, 0, 0, 0, 0, 0, 0, 0, 0, 0, 0, 0, 0, 0, 0, 0, 1, 1, 1, 1, 1, 1, 1, 1, 1, 1, 1, 1, 1, 1, 1, 1, 1, 1, 1, 1, 1, 1, 1, 1, 1, 1, 1, 1, 1, 1, 1, 1, 1, 1, 1, 1, 1, 1, 1, 1, 1, 1, 1, 1, 1, 1, 1, 1, 1, 1, 1, 1, 1, 1, 1, 1, 1, 1, 1, 1, 1, 1, 1, 1, 1, 1, 1, 1, 1, 1, 1, 1, 1, 1, 1, 1, 1, 1, 1, 1, 1, 1, 1, 1, 1, 1, 1, 1, 1, 1, 1, 1, 1, 1, 1, 1, 1, 1, 1, 1, 1, 1, 1, 1, 1, 1, 1, 1, 1, 1, 1, 1, 1, 1, 1, 1, 1, 1, 1, 1, 1, 1, 1, 1, 1, 1, 1, 1, 1, 1, 1, 1, 1, 1, 1, 1, 1, 1, 1, 1, 1, 1, 1, 1, 1, 1, 1, 1, 1, 1, 1, 1, 1, 1, 1, 1, 1, 1, 1, 1, 1, 1, 1, 1, 1, 1, 1, 1, 1, 1, 1, 1, 1, 1, 1, 1, 1, 1, 1, 1, 1, 1, 1, 1, 1, 1, 1, 1, 1, 1, 1, 1, 1, 1, 1, 1, 1, 1, 1, 1, 1, 1, 1, 1, 1, 1, 1, 1, 1, 1, 1, 1, 1, 1, 1, 1, 1, 1, 1, 1, 1, 1, 1, 1, 1, 1, 1, 1, 1, 1, 1, 1, 1, 1, 1, 1, 1, 1, 1, 1, 1, 1, 1, 1, 1, 1, 1, 1, 1, 1, 1, 1, 1, 1, 1, 1, 1, 1, 1, 1, 1, 1, 1, 1, 1, 1, 1, 1, 1, 1, 1, 1, 1, 1, 1, 1, 1, 1, 1, 1, 1, 1, 1, 1, 1, 1, 1, 1, 1, 1, 1, 1, 1, 1, 1, 1, 1, 1, 1, 1, 1, 1, 1, 1, 1, 1, 1, 1, 1, 1, 1, 1, 1, 1, 1, 1, 1, 1, 1, 1, 1, 1, 1, 1, 1, 1, 1, 1, 1, 1, 1, 1, 1, 1, 1, 1, 1, 1, 1, 1, 1, 1, 1, 1, 1, 1, 1, 1, 1, 1, 1, 1, 1, 1, 1, 1, 1, 1, 1, 1, 1, 1, 1, 1, 1, 1, 1, 1, 1, 1, 1, 1, 1, 1, 1, 1, 1, 1, 1, 1, 1, 1, 1, 1, 1, 1, 1, 1, 1, 1, 1, 1, 1, 1, 1, 1, 1, 1, 1, 1, 1, 1, 1, 1, 1, 1, 1, 1, 1, 1, 1, 1, 1, 1, 1, 1, 1, 1, 1, 1, 1, 1, 1, 1, 1, 1, 1, 1, 1, 1, 1, 1, 1, 1, 1, 1, 1, 1, 1, 1, 1, 1, 1, 1, 1, 1, 1, 1, 1, 1, 1, 1, 1, 1, 1, 1, 1, 1, 1, 1, 1, 1, 1, 1, 1, 1, 1, 1, 1, 1, 1, 1, 1, 1, 1, 1, 1, 1, 1, 1, 1, 1, 1, 1, 1, 1, 1, 1, 1, 1, 1, 1, 1, 1, 1, 1, 1, 1, 1, 1, 1, 1, 1, 1, 1, 1, 1, 1, 1, 1, 1, 1, 1, 1, 1, 1, 1, 1, 1, 1, 1, 1, 1, 1, 1, 1, 1, 1, 1, 1, 1, 1, 1, 1, 1, 1, 1, 1, 1, 1, 1, 1, 1, 1, 1, 1, 1, 1, 1, 1, 1, 1, 1, 1, 1, 1, 1, 1, 1, 1, 1, 1, 1, 1, 1, 1, 1, 1, 1, 1, 1, 1, 1, 1, 1, 1, 1, 1, 1, 1, 1, 1, 1, 1, 1, 1, 1, 1, 1, 1, 1, 1, 1, 1, 1, 1, 1, 1, 1, 1, 1, 1, 1, 1, 1, 1, 1, 1, 1, 1, 1, 1, 1, 1, 1, 1, 1, 1, 1, 1, 1, 1, 1, 1, 1, 1, 1, 1, 1, 1, 1, 1, 1, 1, 1, 1, 1, 1, 1, 1, 1, 1, 1, 1, 1, 1, 1, 1, 1, 1, 1, 1, 1, 1, 1, 1, 1, 1, 1, 1, 1, 1, 1, 1, 1, 1, 1, 1, 1, 1, 1, 1, 1, 1, 1, 1, 1, 1, 1, 1, 1, 1, 1, 1, 1, 1, 1, 1, 1, 1, 1, 1, 1, 1, 1, 1, 1, 1, 1, 1, 1, 1, 1, 1, 1, 1, 1, 1, 1, 1, 1, 1, 1, 1, 1, 1, 1, 1, 1, 1, 1, 1, 1, 1, 1, 1, 1, 1, 1, 1, 1, 1, 1, 1, 1, 1, 1, 1, 1, 1, 1, 1, 1, 1, 1, 1, 1, 1, 1, 1, 1, 1, 1, 1, 1, 1, 1, 1, 1, 1, 1, 1, 1, 1, 1, 1, 1, 1, 1, 1, 1, 1, 1, 1, 1, 1, 1, 1, 1, 1, 1, 1, 1, 1, 1, 1, 1, 1, 1, 1, 1, 1, 1, 1, 1, 1, 1, 1, 1, 1, 1, 1, 1, 1, 1, 1, 1, 1, 1, 1, 1, 1, 1, 1, 1, 1, 1, 1, 1, 1, 1, 1, 1, 1, 1, 1, 1, 1, 1, 1, 1, 1, 1, 1, 1, 1, 1, 1, 1, 1, 1, 1, 1, 1, 1, 1, 1, 1, 1, 1, 1, 1, 1, 1, 1, 1, 1, 1, 1, 1, 1, 1, 1, 1, 1, 1, 1, 1, 1, 1, 1, 1, 1, 1, 1, 1, 1, 1, 1, 1, 1, 1, 1, 1, 1, 1, 1, 1, 1, 1, 1, 1, 1, 1, 1, 1, 1, 1, 1, 1, 1, 1, 1, 1, 1, 1, 1, 1, 1, 1, 1, 1, 1, 1, 1, 1, 1, 1, 1, 1, 1, 1, 1, 1, 1, 1, 1, 1, 1, 1, 1, 1, 1, 1, 1, 1, 1, 1, 1, 1, 1, 1, 1, 1, 1, 1, 1, 1, 1, 1, 1, 1, 1, 1, 1, 1, 1, 1, 1, 1, 1, 1, 1, 1, 1, 1, 1, 1, 1, 1, 1, 1, 1, 1, 1, 1, 1, 1, 1, 1, 1, 1, 1, 1, 1, 1, 1, 1, 1, 1, 1, 1, 1, 1, 1, 1, 1, 1, 1, 1, 1, 1, 1, 1, 1, 1, 1, 1, 1, 1, 1, 1, 1, 1, 1, 1, 1, 1, 1, 1, 1, 1, 1, 1, 1, 1, 1, 1, 1, 1, 1, 1, 1, 1, 1, 1, 1, 1, 1, 1, 1, 1, 1, 1, 1, 1, 1, 1, 1, 1, 1, 1, 1, 1, 1, 1, 1, 1, 1, 1, 1, 1, 1, 1, 1, 1, 1, 1, 1, 1, 1, 1, 1, 1, 1, 1, 1, 1, 1, 1, 1, 1, 1, 1, 1, 1, 1, 1, 1, 1, 1, 1, 1, 1, 1, 1, 1, 1, 1, 1, 1, 1, 1, 1, 1, 1, 1, 1, 1, 1, 1, 1, 1, 1, 1, 1, 1, 1, 1, 1, 1, 1, 1])
me_cylinder.materials.append(mat_golden)
me_cylinder.materials.append(mat_white)
me_cylinder.use_remesh_preserve_volume = False
me_cylinder.use_remesh_preserve_attributes = False
me_cylinder.use_mirror_vertex_groups = False
me_cylinder.update()

# ---- objects
ob_plane_005 = bpy.data.objects.new('Plane.005', me_plane_005)
ob_plane_004 = bpy.data.objects.new('Plane.004', me_plane_004)
ob_plane_003 = bpy.data.objects.new('Plane.003', me_plane_003)
ob_plane_002 = bpy.data.objects.new('Plane.002', me_plane_002)
ob_plane_001 = bpy.data.objects.new('Plane.001', me_plane_001)
ob_plane = bpy.data.objects.new('Plane', me_plane)
ob_cylinder = bpy.data.objects.new('Cylinder', me_cylinder)
ob_camera = bpy.data.objects.new('Camera', cam_camera)

# ---- transforms, parenting, visibility, modifiers, constraints
ob_plane_005.location = (-23.21, -7.715, 27.99)
ob_plane_005.rotation_euler = (2.186, 2.618, -0.3289)
ob_plane_005.scale = (10.38, -9.758, 15.19)
ob_plane_005.lineart.crease_threshold = 0.0
ob_plane_004.location = (10.58, -7.01, 12.19)
ob_plane_004.rotation_euler = (0.7854, 1.571, 0.0)
ob_plane_004.scale = (12.11, -9.758, 15.19)
ob_plane_004.lineart.crease_threshold = 0.0
ob_plane_003.location = (18.09, 11.51, 12.19)
ob_plane_003.rotation_euler = (3.142, 1.571, 0.0)
ob_plane_003.scale = (12.11, -9.758, 15.19)
ob_plane_003.lineart.crease_threshold = 0.0
ob_plane_002.location = (-1.533, 11.51, 31.38)
ob_plane_002.rotation_euler = (3.142, -0.0, 0.0)
ob_plane_002.scale = (12.11, -9.758, 15.19)
ob_plane_002.lineart.crease_threshold = 0.0
ob_plane_001.location = (-1.533, 19.61, 21.9)
ob_plane_001.rotation_euler = (1.571, -0.0, 0.0)
ob_plane_001.scale = (100.0, 34.48, 100.0)
ob_plane_001.lineart.crease_threshold = 0.0
ob_plane.location = (-1.533, -5.165, 2.145e-07)
ob_plane.scale = (100.0, 100.0, 100.0)
ob_plane.lineart.crease_threshold = 0.0
ob_cylinder.location = (0.0, 17.2, 14.57)
ob_cylinder.rotation_euler = (1.571, -0.0, 1.571)
ob_cylinder.scale = (-0.2543, -0.2543, -0.2543)
ob_cylinder.lineart.crease_threshold = 0.0
_vg = ob_cylinder.vertex_groups.new(name='Group')
_m = ob_cylinder.modifiers.new('Mirror', 'MIRROR')
_m.use_axis = (False, False, True)
_m.use_clip = True
_m = ob_cylinder.modifiers.new('Subsurf', 'SUBSURF')
_m.uv_smooth = 'PRESERVE_CORNERS'
_m.quality = 2
_m.levels = 2
_m.show_only_control_edges = False
ob_camera.location = (8.296, 12.46, 18.0)
ob_camera.rotation_euler = (1.263, -3.078e-05, 0.8564)
ob_camera.lock_rotations_4d = False
ob_camera.empty_display_type = 'ARROWS'
ob_camera.color = (0.0, 0.0, 0.0, 0.0)
ob_camera.display_type = 'WIRE'
ob_camera.lineart.crease_threshold = 0.0

# ---- collection membership
col_collection_1.objects.link(ob_plane_005)
col_collection_1.objects.link(ob_plane_004)
col_collection_1.objects.link(ob_plane_003)
col_collection_1.objects.link(ob_plane_002)
col_collection_1.objects.link(ob_plane_001)
col_collection_1.objects.link(ob_plane)
col_collection_1.objects.link(ob_cylinder)
col_collection_1.objects.link(ob_camera)

# ---- scene / render settings (as saved in the file)
scene.camera = ob_camera
scene.frame_start = 1; scene.frame_end = 250; scene.frame_set(1)
scene.render.engine = 'CYCLES'
scene.render.resolution_x = 1280
scene.render.resolution_y = 720
scene.render.dither_intensity = 0.0
scene.cycles.samples = 150
scene.cycles.sampling_pattern = 'TABULATED_SOBOL'
scene.cycles.use_adaptive_sampling = False
scene.cycles.use_light_tree = False
scene.view_settings.view_transform = 'Standard'
bpy.context.view_layer.update()
